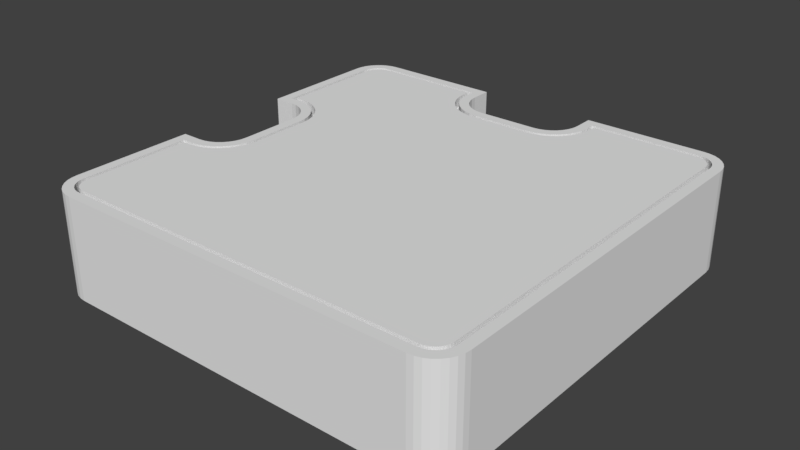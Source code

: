 # Source: Cli-NW.blend  (saved by Blender 2.77.0; exported with 4.5.12 LTS)
import bpy
from mathutils import Matrix  # noqa: F401  (used for matrix-valued properties, if any)

bpy.ops.wm.read_factory_settings(use_empty=True)
scene = bpy.context.scene
scene.name = 'Scene'

# ---- collections
col_collection_1 = bpy.data.collections.new('Collection 1'); scene.collection.children.link(col_collection_1)

# ---- world
world_world = bpy.data.worlds.new('World'); scene.world = world_world
world_world.color = (0.05088, 0.05088, 0.05088)
world_world.use_sun_shadow = False
world_world.sun_shadow_jitter_overblur = 0.0
world_world.cycles.sampling_method = 'MANUAL'

# ---- meshes
me_bcube_cli_nw = bpy.data.meshes.new('bcube-Cli.NW')
me_bcube_cli_nw.from_pydata([(10.5, 9.0, 2.5), (10.47, 9.293, -2.5), (10.47, 9.293, 2.5), (10.5, 9.0, -2.5), (-10.5, -9.0, -2.5), (-10.5, -3.0, 2.5), (-10.5, -3.0, -2.5), (-10.5, -9.0, 2.5), (-10.5, 3.0, -2.5), (-10.5, 9.0, 2.5), (-10.5, 9.0, -2.5), (-10.5, 3.0, 2.5), (9.0, 10.5, -2.5), (3.0, 10.5, 2.5), (9.0, 10.5, 2.5), (3.0, 10.5, -2.5), (-3.0, 10.5, -2.5), (-9.0, 10.5, 2.5), (-3.0, 10.5, 2.5), (-9.0, 10.5, -2.5), (-3.5, 10.0, 2.5), (-3.0, 9.5, 2.5), (-3.348, 8.735, 2.5), (-3.163, 8.389, 2.5), (-3.462, 9.11, 2.5), (-3.5, 9.5, 2.5), (-9.0, 10.0, 2.5), (-9.195, 9.981, 2.5), (-9.293, 10.47, 2.5), (-9.383, 9.924, 2.5), (-9.574, 10.39, 2.5), (-9.556, 9.831, 2.5), (-9.833, 10.25, 2.5), (-9.707, 9.707, 2.5), (-10.06, 10.06, 2.5), (-9.831, 9.556, 2.5), (-10.25, 9.833, 2.5), (-9.924, 9.383, 2.5), (-10.39, 9.574, 2.5), (-9.981, 9.195, 2.5), (10.0, 9.0, 2.5), (10.5, -9.0, 2.5), (9.981, 9.195, 2.5), (10.39, 9.574, 2.5), (10.0, -9.0, 2.5), (9.924, 9.383, 2.5), (10.25, 9.833, 2.5), (10.47, -9.293, 2.5), (9.831, 9.556, 2.5), (10.06, 10.06, 2.5), (9.981, -9.195, 2.5), (10.39, -9.574, 2.5), (9.707, 9.707, 2.5), (9.833, 10.25, 2.5), (9.556, 9.831, 2.5), (9.574, 10.39, 2.5), (9.383, 9.924, 2.5), (9.293, 10.47, 2.5), (9.195, 9.981, 2.5), (9.0, 10.0, 2.5), (3.5, 10.0, 2.5), (3.0, 9.5, 2.5), (3.5, 9.5, 2.5), (3.462, 9.11, 2.5), (2.971, 9.207, 2.5), (3.348, 8.735, 2.5), (2.886, 8.926, 2.5), (3.163, 8.389, 2.5), (2.747, 8.667, 2.5), (2.914, 8.086, 2.5), (2.561, 8.439, 2.5), (2.611, 7.837, 2.5), (2.333, 8.253, 2.5), (2.265, 7.652, 2.5), (2.074, 8.114, 2.5), (1.89, 7.538, 2.5), (1.793, 8.029, 2.5), (1.5, 8.0, 2.5), (1.5, 7.5, 2.5), (-1.5, 8.0, 2.5), (-1.5, 7.5, 2.5), (-1.793, 8.029, 2.5), (-1.89, 7.538, 2.5), (-2.074, 8.114, 2.5), (-2.265, 7.652, 2.5), (-2.333, 8.253, 2.5), (-2.611, 7.837, 2.5), (-2.561, 8.439, 2.5), (-2.914, 8.086, 2.5), (-2.747, 8.667, 2.5), (-2.886, 8.926, 2.5), (-2.971, 9.207, 2.5), (9.924, -9.383, 2.5), (10.25, -9.833, 2.5), (9.831, -9.556, 2.5), (10.06, -10.06, 2.5), (9.707, -9.707, 2.5), (9.833, -10.25, 2.5), (9.556, -9.831, 2.5), (9.574, -10.39, 2.5), (9.383, -9.924, 2.5), (9.293, -10.47, 2.5), (9.195, -9.981, 2.5), (9.0, -10.0, 2.5), (9.0, -10.5, 2.5), (-9.0, -10.0, 2.5), (-9.0, -10.5, 2.5), (-9.195, -9.981, 2.5), (-9.293, -10.47, 2.5), (-9.383, -9.924, 2.5), (-9.574, -10.39, 2.5), (-9.556, -9.831, 2.5), (-9.833, -10.25, 2.5), (-9.707, -9.707, 2.5), (-10.06, -10.06, 2.5), (-9.831, -9.556, 2.5), (-10.25, -9.833, 2.5), (-9.924, -9.383, 2.5), (-10.39, -9.574, 2.5), (-9.981, -9.195, 2.5), (-10.47, -9.293, 2.5), (-10.0, -9.0, 2.5), (-8.0, 1.5, 2.5), (-7.5, 1.5, 2.5), (-7.538, 1.89, 2.5), (-7.5, -1.5, 2.5), (-8.029, 1.793, 2.5), (-7.652, 2.265, 2.5), (-8.0, -1.5, 2.5), (-8.114, 2.074, 2.5), (-7.837, 2.611, 2.5), (-7.538, -1.89, 2.5), (-8.029, -1.793, 2.5), (-8.253, 2.333, 2.5), (-8.086, 2.914, 2.5), (-8.439, 2.561, 2.5), (-8.389, 3.163, 2.5), (-8.667, 2.747, 2.5), (-8.735, 3.348, 2.5), (-8.926, 2.886, 2.5), (-9.11, 3.462, 2.5), (-9.207, 2.971, 2.5), (-9.5, 3.5, 2.5), (-9.5, 3.0, 2.5), (-10.0, 3.5, 2.5), (-10.47, 9.293, 2.5), (-10.0, 9.0, 2.5), (-7.652, -2.265, 2.5), (-8.114, -2.074, 2.5), (-7.837, -2.611, 2.5), (-8.253, -2.333, 2.5), (-8.086, -2.914, 2.5), (-8.439, -2.561, 2.5), (-8.389, -3.163, 2.5), (-8.667, -2.747, 2.5), (-8.735, -3.348, 2.5), (-8.926, -2.886, 2.5), (-9.11, -3.462, 2.5), (-9.207, -2.971, 2.5), (-9.5, -3.0, 2.5), (-9.5, -3.5, 2.5), (-10.0, -3.5, 2.5), (-9.0, 9.8, 2.5), (-3.7, 9.5, 2.5), (-3.7, 9.8, 2.5), (-7.342, 1.929, 2.5), (-7.3, 1.5, 2.5), (-7.467, 2.342, 2.5), (-7.671, 2.722, 2.5), (-7.944, 3.056, 2.5), (-8.278, 3.329, 2.5), (-8.658, 3.533, 2.5), (-9.8, 9.0, 2.5), (-9.156, 9.785, 2.5), (-9.306, 9.739, 2.5), (-9.444, 9.665, 2.5), (-9.071, 3.658, 2.5), (-9.566, 9.566, 2.5), (-9.665, 9.444, 2.5), (-9.739, 9.306, 2.5), (-9.785, 9.156, 2.5), (-9.5, 3.7, 2.5), (-9.8, 3.7, 2.5), (9.0, 9.8, 2.5), (9.8, 9.0, 2.5), (9.785, 9.156, 2.5), (2.722, 7.671, 2.5), (9.8, -9.0, 2.5), (9.739, 9.306, 2.5), (2.342, 7.467, 2.5), (9.665, 9.444, 2.5), (1.929, 7.342, 2.5), (9.566, 9.566, 2.5), (1.5, 7.3, 2.5), (9.444, 9.665, 2.5), (9.0, -9.8, 2.5), (9.785, -9.156, 2.5), (9.306, 9.739, 2.5), (9.739, -9.306, 2.5), (9.665, -9.444, 2.5), (9.156, 9.785, 2.5), (9.566, -9.566, 2.5), (3.533, 8.658, 2.5), (9.444, -9.665, 2.5), (9.306, -9.739, 2.5), (3.7, 9.5, 2.5), (3.7, 9.8, 2.5), (3.658, 9.071, 2.5), (3.329, 8.278, 2.5), (3.056, 7.944, 2.5), (9.156, -9.785, 2.5), (-7.3, -1.5, 2.5), (-1.5, 7.3, 2.5), (-1.929, 7.342, 2.5), (-2.342, 7.467, 2.5), (-2.722, 7.671, 2.5), (-3.056, 7.944, 2.5), (-3.329, 8.278, 2.5), (-3.658, 9.071, 2.5), (-3.533, 8.658, 2.5), (-7.342, -1.929, 2.5), (-7.467, -2.342, 2.5), (-7.671, -2.722, 2.5), (-9.0, -9.8, 2.5), (-7.944, -3.056, 2.5), (-8.278, -3.329, 2.5), (-8.658, -3.533, 2.5), (-9.8, -9.0, 2.5), (-9.071, -3.658, 2.5), (-9.156, -9.785, 2.5), (-9.306, -9.739, 2.5), (-9.5, -3.7, 2.5), (-9.444, -9.665, 2.5), (-9.566, -9.566, 2.5), (-9.665, -9.444, 2.5), (-9.739, -9.306, 2.5), (-9.8, -3.7, 2.5), (-9.785, -9.156, 2.5), (-10.39, 9.574, -2.5), (-10.25, 9.833, -2.5), (10.5, -9.0, -2.5), (10.47, -9.293, -2.5), (10.39, -9.574, -2.5), (-9.0, -10.5, -2.5), (9.0, -10.5, -2.5), (10.06, 10.06, -2.5), (9.833, 10.25, -2.5), (9.574, 10.39, -2.5), (-9.574, 10.39, -2.5), (-9.833, 10.25, -2.5), (-10.47, 9.293, -2.5), (-10.06, 10.06, -2.5), (10.25, -9.833, -2.5), (10.06, -10.06, -2.5), (9.574, -10.39, -2.5), (9.833, -10.25, -2.5), (2.333, 8.253, -2.5), (2.561, 8.439, -2.5), (2.747, 8.667, -2.5), (10.39, 9.574, -2.5), (9.293, -10.47, -2.5), (10.25, 9.833, -2.5), (1.5, 8.0, -2.5), (2.971, 9.207, -2.5), (3.0, 9.5, -2.5), (2.886, 8.926, -2.5), (9.293, 10.47, -2.5), (2.074, 8.114, -2.5), (1.793, 8.029, -2.5), (-8.0, -1.5, -2.5), (-1.5, 8.0, -2.5), (-8.0, 1.5, -2.5), (-1.793, 8.029, -2.5), (-8.029, 1.793, -2.5), (-2.074, 8.114, -2.5), (-8.439, 2.561, -2.5), (-2.561, 8.439, -2.5), (-8.253, 2.333, -2.5), (-2.333, 8.253, -2.5), (-8.114, 2.074, -2.5), (-8.029, -1.793, -2.5), (-8.114, -2.074, -2.5), (-8.253, -2.333, -2.5), (-8.439, -2.561, -2.5), (-8.667, -2.747, -2.5), (-8.926, -2.886, -2.5), (-9.293, -10.47, -2.5), (-9.207, -2.971, -2.5), (-9.574, -10.39, -2.5), (-9.833, -10.25, -2.5), (-10.06, -10.06, -2.5), (-10.25, -9.833, -2.5), (-10.39, -9.574, -2.5), (-10.47, -9.293, -2.5), (-9.5, -3.0, -2.5), (-2.747, 8.667, -2.5), (-8.667, 2.747, -2.5), (-2.886, 8.926, -2.5), (-2.971, 9.207, -2.5), (-3.0, 9.5, -2.5), (-8.926, 2.886, -2.5), (-9.207, 2.971, -2.5), (-9.5, 3.0, -2.5), (-9.293, 10.47, -2.5), (10.0, 9.0, 2.0), (9.981, 9.195, 2.0), (-10.0, -3.5, 2.0), (-10.0, -9.0, 2.0), (-10.0, 9.0, 2.0), (-10.0, 3.5, 2.0), (3.5, 10.0, 2.0), (9.0, 10.0, 2.0), (-9.0, 10.0, 2.0), (-3.5, 10.0, 2.0), (-9.831, 9.556, 2.0), (-9.924, 9.383, 2.0), (10.0, -9.0, 2.0), (9.924, -9.383, 2.0), (9.981, -9.195, 2.0), (9.0, -10.0, 2.0), (-9.0, -10.0, 2.0), (9.831, 9.556, 2.0), (9.707, 9.707, 2.0), (9.556, 9.831, 2.0), (-9.556, 9.831, 2.0), (-9.383, 9.924, 2.0), (-9.981, 9.195, 2.0), (-9.707, 9.707, 2.0), (9.707, -9.707, 2.0), (9.831, -9.556, 2.0), (9.556, -9.831, 2.0), (9.383, -9.924, 2.0), (-3.7, 9.8, 2.0), (-3.5, 9.5, 2.0), (-3.658, 9.071, 2.0), (-3.533, 8.658, 2.0), (-3.7, 9.5, 2.0), (-9.0, 9.8, 2.0), (-9.156, 9.785, 2.0), (-9.195, 9.981, 2.0), (-9.306, 9.739, 2.0), (-9.444, 9.665, 2.0), (-9.566, 9.566, 2.0), (-9.665, 9.444, 2.0), (-9.739, 9.306, 2.0), (-9.785, 9.156, 2.0), (9.8, 9.0, 2.0), (9.785, 9.156, 2.0), (9.924, 9.383, 2.0), (9.8, -9.0, 2.0), (9.739, 9.306, 2.0), (9.785, -9.156, 2.0), (9.665, 9.444, 2.0), (9.566, 9.566, 2.0), (9.444, 9.665, 2.0), (9.383, 9.924, 2.0), (9.306, 9.739, 2.0), (9.195, 9.981, 2.0), (9.156, 9.785, 2.0), (9.0, 9.8, 2.0), (3.7, 9.8, 2.0), (3.5, 9.5, 2.0), (3.7, 9.5, 2.0), (3.658, 9.071, 2.0), (3.462, 9.11, 2.0), (3.533, 8.658, 2.0), (3.348, 8.735, 2.0), (3.329, 8.278, 2.0), (3.163, 8.389, 2.0), (3.056, 7.944, 2.0), (2.914, 8.086, 2.0), (2.722, 7.671, 2.0), (2.611, 7.837, 2.0), (2.342, 7.467, 2.0), (2.265, 7.652, 2.0), (1.929, 7.342, 2.0), (1.89, 7.538, 2.0), (1.5, 7.5, 2.0), (1.5, 7.3, 2.0), (-1.5, 7.5, 2.0), (-1.5, 7.3, 2.0), (-1.89, 7.538, 2.0), (-1.929, 7.342, 2.0), (-2.265, 7.652, 2.0), (-2.342, 7.467, 2.0), (-2.611, 7.837, 2.0), (-2.722, 7.671, 2.0), (-2.914, 8.086, 2.0), (-3.056, 7.944, 2.0), (-3.163, 8.389, 2.0), (-3.329, 8.278, 2.0), (-3.348, 8.735, 2.0), (-3.462, 9.11, 2.0), (9.739, -9.306, 2.0), (9.665, -9.444, 2.0), (9.566, -9.566, 2.0), (9.444, -9.665, 2.0), (9.306, -9.739, 2.0), (9.195, -9.981, 2.0), (9.156, -9.785, 2.0), (9.0, -9.8, 2.0), (-9.0, -9.8, 2.0), (-9.156, -9.785, 2.0), (-9.195, -9.981, 2.0), (-9.306, -9.739, 2.0), (-9.383, -9.924, 2.0), (-9.444, -9.665, 2.0), (-9.556, -9.831, 2.0), (-9.566, -9.566, 2.0), (-9.707, -9.707, 2.0), (-9.665, -9.444, 2.0), (-9.831, -9.556, 2.0), (-9.739, -9.306, 2.0), (-9.924, -9.383, 2.0), (-9.785, -9.156, 2.0), (-9.981, -9.195, 2.0), (-9.8, -9.0, 2.0), (-7.5, 1.5, 2.0), (-7.3, 1.5, 2.0), (-7.342, 1.929, 2.0), (-7.3, -1.5, 2.0), (-7.538, 1.89, 2.0), (-7.467, 2.342, 2.0), (-7.5, -1.5, 2.0), (-7.342, -1.929, 2.0), (-7.652, 2.265, 2.0), (-7.671, 2.722, 2.0), (-7.837, 2.611, 2.0), (-7.944, 3.056, 2.0), (-8.086, 2.914, 2.0), (-8.278, 3.329, 2.0), (-8.389, 3.163, 2.0), (-8.658, 3.533, 2.0), (-8.735, 3.348, 2.0), (-9.071, 3.658, 2.0), (-9.11, 3.462, 2.0), (-9.5, 3.7, 2.0), (-9.5, 3.5, 2.0), (-9.8, 3.7, 2.0), (-9.8, 9.0, 2.0), (-7.538, -1.89, 2.0), (-7.467, -2.342, 2.0), (-7.652, -2.265, 2.0), (-7.671, -2.722, 2.0), (-7.837, -2.611, 2.0), (-7.944, -3.056, 2.0), (-8.086, -2.914, 2.0), (-8.278, -3.329, 2.0), (-8.389, -3.163, 2.0), (-8.658, -3.533, 2.0), (-8.735, -3.348, 2.0), (-9.071, -3.658, 2.0), (-9.11, -3.462, 2.0), (-9.5, -3.5, 2.0), (-9.5, -3.7, 2.0), (-9.8, -3.7, 2.0)], [], [(0, 1, 2), (1, 0, 3), (4, 5, 6), (5, 4, 7), (8, 9, 10), (9, 8, 11), (12, 13, 14), (13, 12, 15), (16, 17, 18), (17, 16, 19), (20, 21, 18), (21, 22, 23), (21, 24, 22), (21, 20, 25), (17, 20, 18), (17, 26, 20), (17, 27, 26), (28, 27, 17), (28, 29, 27), (30, 29, 28), (29, 30, 31), (32, 31, 30), (31, 32, 33), (34, 33, 32), (33, 34, 35), (36, 35, 34), (37, 38, 39), (38, 37, 36), (35, 36, 37), (40, 0, 2), (0, 40, 41), (42, 2, 43), (44, 41, 40), (45, 43, 46), (41, 44, 47), (48, 46, 49), (50, 47, 44), (47, 50, 51), (2, 42, 40), (43, 45, 42), (52, 49, 53), (46, 48, 45), (49, 52, 48), (54, 53, 55), (53, 54, 52), (55, 56, 54), (57, 56, 55), (57, 58, 56), (14, 58, 57), (14, 59, 58), (14, 60, 59), (61, 62, 60), (62, 61, 63), (64, 63, 61), (13, 60, 14), (61, 60, 13), (63, 64, 65), (66, 65, 64), (65, 66, 67), (68, 67, 66), (67, 68, 69), (70, 69, 68), (69, 70, 71), (72, 71, 70), (72, 73, 71), (74, 73, 72), (74, 75, 73), (76, 75, 74), (77, 75, 76), (77, 78, 75), (79, 78, 77), (79, 80, 78), (81, 80, 79), (81, 82, 80), (83, 82, 81), (83, 84, 82), (85, 84, 83), (86, 85, 87), (85, 86, 84), (88, 87, 89), (23, 89, 90), (87, 88, 86), (23, 90, 91), (23, 91, 21), (89, 23, 88), (92, 51, 50), (51, 92, 93), (94, 93, 92), (93, 94, 95), (96, 95, 94), (95, 96, 97), (98, 97, 96), (97, 98, 99), (100, 99, 98), (100, 101, 99), (102, 101, 100), (103, 101, 102), (103, 104, 101), (105, 104, 103), (105, 106, 104), (107, 106, 105), (107, 108, 106), (109, 108, 107), (110, 109, 111), (109, 110, 108), (112, 111, 113), (114, 113, 115), (111, 112, 110), (116, 115, 117), (118, 117, 119), (113, 114, 112), (120, 119, 121), (21, 25, 24), (122, 123, 124), (123, 122, 125), (126, 124, 127), (128, 125, 122), (129, 127, 130), (125, 128, 131), (132, 131, 128), (124, 126, 122), (133, 130, 134), (127, 129, 126), (130, 133, 129), (135, 134, 136), (134, 135, 133), (136, 137, 135), (138, 137, 136), (138, 139, 137), (140, 139, 138), (140, 141, 139), (142, 141, 140), (142, 143, 141), (144, 143, 142), (145, 39, 38), (39, 145, 146), (146, 145, 9), (146, 9, 144), (144, 11, 143), (11, 144, 9), (131, 132, 147), (148, 147, 132), (147, 148, 149), (150, 149, 148), (149, 150, 151), (152, 151, 150), (151, 152, 153), (154, 153, 152), (154, 155, 153), (156, 155, 154), (156, 157, 155), (158, 157, 156), (159, 157, 158), (159, 160, 157), (159, 161, 160), (7, 121, 161), (120, 121, 7), (115, 116, 114), (117, 118, 116), (5, 161, 159), (7, 161, 5), (119, 120, 118), (162, 163, 164), (163, 165, 166), (163, 167, 165), (163, 168, 167), (163, 169, 168), (163, 170, 169), (163, 162, 170), (170, 162, 171), (172, 171, 162), (172, 162, 173), (172, 173, 174), (172, 174, 175), (171, 172, 176), (172, 175, 177), (172, 177, 178), (172, 178, 179), (172, 179, 180), (176, 172, 181), (181, 172, 182), (183, 184, 185), (184, 186, 187), (183, 185, 188), (189, 187, 186), (183, 188, 190), (191, 187, 189), (183, 190, 192), (193, 187, 191), (183, 192, 194), (187, 195, 196), (183, 194, 197), (198, 195, 199), (183, 197, 200), (199, 195, 201), (202, 184, 183), (203, 195, 204), (205, 183, 206), (207, 183, 205), (202, 183, 207), (184, 202, 208), (184, 208, 209), (184, 209, 186), (204, 195, 210), (201, 195, 203), (196, 195, 198), (187, 193, 195), (211, 193, 212), (166, 212, 213), (166, 213, 214), (166, 214, 215), (166, 215, 216), (166, 216, 217), (166, 218, 163), (166, 219, 218), (166, 217, 219), (212, 166, 211), (193, 211, 195), (220, 195, 211), (221, 195, 220), (222, 195, 221), (223, 222, 224), (223, 224, 225), (223, 225, 226), (222, 223, 195), (227, 226, 228), (226, 227, 223), (223, 227, 229), (229, 227, 230), (227, 228, 231), (230, 227, 232), (232, 227, 233), (233, 227, 234), (234, 227, 235), (227, 231, 236), (235, 227, 237), (238, 36, 239), (36, 238, 38), (41, 3, 0), (3, 41, 240), (51, 241, 47), (241, 51, 242), (243, 104, 106), (104, 243, 244), (245, 53, 49), (53, 245, 246), (246, 55, 53), (55, 246, 247), (248, 32, 30), (32, 248, 249), (250, 38, 238), (38, 250, 145), (239, 34, 251), (34, 239, 36), (10, 145, 250), (145, 10, 9), (95, 252, 93), (252, 95, 253), (93, 242, 51), (242, 93, 252), (254, 97, 99), (97, 254, 255), (244, 240, 241), (240, 256, 3), (244, 241, 242), (257, 3, 256), (244, 242, 252), (258, 3, 257), (244, 252, 253), (12, 3, 258), (244, 253, 255), (3, 12, 1), (244, 255, 254), (1, 12, 259), (244, 254, 260), (261, 12, 245), (262, 240, 244), (245, 12, 246), (246, 12, 247), (12, 263, 264), (12, 265, 263), (12, 258, 265), (259, 12, 261), (247, 12, 266), (240, 267, 256), (240, 268, 267), (240, 262, 268), (269, 262, 244), (262, 269, 270), (271, 270, 269), (270, 271, 272), (273, 272, 271), (272, 273, 274), (275, 276, 277), (278, 277, 276), (277, 278, 279), (274, 279, 278), (279, 274, 273), (244, 280, 269), (244, 281, 280), (244, 282, 281), (243, 282, 244), (282, 243, 283), (283, 243, 284), (284, 243, 285), (4, 285, 243), (4, 243, 286), (285, 4, 287), (4, 286, 288), (4, 288, 289), (4, 289, 290), (4, 290, 291), (4, 291, 292), (4, 292, 293), (287, 4, 294), (294, 4, 6), (12, 264, 15), (276, 275, 295), (296, 295, 275), (295, 296, 297), (19, 297, 296), (297, 19, 298), (298, 19, 299), (19, 296, 300), (299, 19, 16), (10, 300, 301), (300, 10, 19), (10, 301, 302), (19, 10, 303), (303, 10, 248), (248, 10, 249), (249, 10, 251), (251, 10, 239), (239, 10, 238), (10, 302, 8), (238, 10, 250), (43, 261, 46), (261, 43, 259), (46, 245, 49), (245, 46, 261), (247, 57, 55), (57, 247, 266), (266, 14, 57), (14, 266, 12), (249, 34, 32), (34, 249, 251), (19, 28, 17), (28, 19, 303), (303, 30, 28), (30, 303, 248), (47, 240, 41), (240, 47, 241), (244, 101, 104), (101, 244, 260), (291, 118, 292), (118, 291, 116), (293, 7, 4), (7, 293, 120), (288, 108, 110), (108, 288, 286), (290, 112, 114), (112, 290, 289), (2, 259, 43), (259, 2, 1), (255, 95, 97), (95, 255, 253), (260, 99, 101), (99, 260, 254), (290, 116, 291), (116, 290, 114), (292, 120, 293), (120, 292, 118), (289, 110, 112), (110, 289, 288), (286, 106, 108), (106, 286, 243), (91, 299, 21), (299, 91, 298), (268, 77, 76), (77, 268, 262), (258, 66, 265), (66, 258, 68), (21, 16, 18), (16, 21, 299), (263, 61, 264), (61, 263, 64), (256, 74, 72), (74, 256, 267), (257, 68, 258), (68, 257, 70), (267, 76, 74), (76, 267, 268), (270, 81, 79), (81, 270, 272), (278, 87, 85), (87, 278, 276), (264, 13, 15), (13, 264, 61), (265, 64, 263), (64, 265, 66), (257, 72, 70), (72, 257, 256), (262, 79, 77), (79, 262, 270), (87, 295, 89), (295, 87, 276), (90, 298, 91), (298, 90, 297), (274, 85, 83), (85, 274, 278), (272, 83, 81), (83, 272, 274), (89, 297, 90), (297, 89, 295), (271, 126, 273), (126, 271, 122), (302, 141, 143), (141, 302, 301), (282, 148, 281), (148, 282, 150), (277, 135, 275), (135, 277, 133), (296, 135, 137), (135, 296, 275), (8, 143, 11), (143, 8, 302), (280, 128, 269), (128, 280, 132), (283, 154, 152), (154, 283, 284), (283, 150, 282), (150, 283, 152), (284, 156, 154), (156, 284, 285), (273, 129, 279), (129, 273, 126), (279, 133, 277), (133, 279, 129), (300, 137, 139), (137, 300, 296), (301, 139, 141), (139, 301, 300), (269, 122, 271), (122, 269, 128), (281, 132, 280), (132, 281, 148), (287, 159, 158), (159, 287, 294), (294, 5, 159), (5, 294, 6), (285, 158, 156), (158, 285, 287), (304, 42, 305), (42, 304, 40), (121, 306, 161), (306, 121, 307), (144, 308, 146), (308, 144, 309), (310, 59, 60), (59, 310, 311), (312, 20, 26), (20, 312, 313), (37, 314, 35), (314, 37, 315), (316, 40, 304), (40, 316, 44), (317, 50, 318), (50, 317, 92), (319, 105, 103), (105, 319, 320), (321, 52, 322), (52, 321, 48), (323, 52, 54), (52, 323, 322), (324, 29, 31), (29, 324, 325), (39, 315, 37), (315, 39, 326), (35, 327, 33), (327, 35, 314), (146, 326, 39), (326, 146, 308), (328, 94, 329), (94, 328, 96), (329, 92, 317), (92, 329, 94), (330, 100, 98), (100, 330, 331), (332, 333, 313), (333, 334, 335), (333, 332, 336), (312, 332, 313), (312, 337, 332), (312, 338, 337), (339, 338, 312), (339, 340, 338), (325, 340, 339), (325, 341, 340), (324, 341, 325), (324, 342, 341), (327, 342, 324), (342, 327, 343), (314, 343, 327), (343, 314, 344), (326, 345, 315), (344, 315, 345), (315, 344, 314), (346, 304, 305), (304, 346, 316), (347, 305, 348), (349, 316, 346), (350, 348, 321), (316, 349, 318), (351, 318, 349), (305, 347, 346), (348, 350, 347), (352, 321, 322), (321, 352, 350), (322, 353, 352), (323, 353, 322), (323, 354, 353), (355, 354, 323), (355, 356, 354), (357, 356, 355), (357, 358, 356), (311, 358, 357), (311, 359, 358), (311, 360, 359), (361, 362, 360), (362, 361, 363), (310, 360, 311), (361, 360, 310), (363, 361, 364), (363, 364, 365), (366, 365, 364), (366, 367, 365), (368, 367, 366), (368, 369, 367), (370, 369, 368), (370, 371, 369), (372, 371, 370), (372, 373, 371), (374, 373, 372), (374, 375, 373), (376, 375, 374), (377, 375, 376), (377, 378, 375), (379, 378, 377), (379, 380, 378), (381, 380, 379), (381, 382, 380), (383, 382, 381), (383, 384, 382), (385, 384, 383), (385, 386, 384), (387, 386, 385), (387, 388, 386), (389, 388, 387), (389, 390, 388), (391, 390, 389), (335, 391, 392), (391, 335, 390), (335, 392, 333), (318, 351, 317), (393, 317, 351), (317, 393, 329), (394, 329, 393), (329, 394, 328), (395, 328, 394), (395, 330, 328), (396, 330, 395), (396, 331, 330), (397, 331, 396), (397, 398, 331), (399, 398, 397), (400, 398, 399), (400, 319, 398), (401, 319, 400), (401, 320, 319), (402, 320, 401), (402, 403, 320), (404, 403, 402), (404, 405, 403), (406, 405, 404), (406, 407, 405), (408, 407, 406), (409, 408, 410), (408, 409, 407), (411, 410, 412), (413, 412, 414), (410, 411, 409), (415, 414, 416), (333, 336, 334), (417, 418, 419), (418, 417, 420), (421, 419, 422), (423, 420, 417), (420, 423, 424), (419, 421, 417), (422, 425, 421), (426, 425, 422), (426, 427, 425), (428, 427, 426), (428, 429, 427), (430, 429, 428), (430, 431, 429), (432, 431, 430), (432, 433, 431), (434, 433, 432), (434, 435, 433), (436, 435, 434), (436, 437, 435), (438, 437, 436), (345, 326, 439), (439, 326, 308), (439, 308, 438), (438, 309, 437), (309, 438, 308), (440, 424, 423), (424, 440, 441), (442, 441, 440), (442, 443, 441), (444, 443, 442), (444, 445, 443), (446, 445, 444), (446, 447, 445), (448, 447, 446), (448, 449, 447), (450, 449, 448), (450, 451, 449), (452, 451, 450), (453, 451, 452), (453, 454, 451), (453, 455, 454), (307, 416, 455), (415, 416, 307), (412, 413, 411), (306, 455, 453), (307, 455, 306), (414, 415, 413), (348, 48, 321), (48, 348, 45), (357, 56, 58), (56, 357, 355), (355, 54, 56), (54, 355, 323), (311, 58, 59), (58, 311, 357), (327, 31, 33), (31, 327, 324), (339, 26, 27), (26, 339, 312), (325, 27, 29), (27, 325, 339), (318, 44, 316), (44, 318, 50), (398, 103, 102), (103, 398, 319), (115, 413, 117), (413, 115, 411), (119, 307, 121), (307, 119, 415), (403, 109, 107), (109, 403, 405), (407, 113, 111), (113, 407, 409), (305, 45, 348), (45, 305, 42), (328, 98, 96), (98, 328, 330), (331, 102, 100), (102, 331, 398), (113, 411, 115), (411, 113, 409), (117, 415, 119), (415, 117, 413), (405, 111, 109), (111, 405, 407), (320, 107, 105), (107, 320, 403), (392, 25, 333), (25, 392, 24), (377, 75, 78), (75, 377, 376), (67, 366, 65), (366, 67, 368), (333, 20, 313), (20, 333, 25), (63, 361, 62), (361, 63, 364), (374, 71, 73), (71, 374, 372), (69, 368, 67), (368, 69, 370), (376, 73, 75), (73, 376, 374), (381, 80, 82), (80, 381, 379), (387, 86, 88), (86, 387, 385), (62, 310, 60), (310, 62, 361), (65, 364, 63), (364, 65, 366), (372, 69, 71), (69, 372, 370), (379, 78, 80), (78, 379, 377), (387, 23, 389), (23, 387, 88), (391, 24, 392), (24, 391, 22), (385, 84, 86), (84, 385, 383), (383, 82, 84), (82, 383, 381), (389, 22, 391), (22, 389, 23), (123, 421, 124), (421, 123, 417), (435, 142, 140), (142, 435, 437), (453, 157, 160), (157, 453, 452), (149, 442, 147), (442, 149, 444), (130, 429, 134), (429, 130, 427), (429, 136, 134), (136, 429, 431), (437, 144, 142), (144, 437, 309), (131, 423, 125), (423, 131, 440), (448, 151, 153), (151, 448, 446), (151, 444, 149), (444, 151, 446), (452, 155, 157), (155, 452, 450), (124, 425, 127), (425, 124, 421), (127, 427, 130), (427, 127, 425), (431, 138, 136), (138, 431, 433), (433, 140, 138), (140, 433, 435), (125, 417, 123), (417, 125, 423), (147, 440, 131), (440, 147, 442), (306, 160, 161), (160, 306, 453), (450, 153, 155), (153, 450, 448), (184, 347, 185), (347, 184, 346), (416, 236, 455), (236, 416, 227), (438, 172, 439), (172, 438, 182), (332, 162, 164), (162, 332, 337), (359, 206, 183), (206, 359, 360), (344, 178, 343), (178, 344, 179), (187, 346, 184), (346, 187, 349), (198, 351, 196), (351, 198, 393), (401, 195, 223), (195, 401, 400), (190, 353, 192), (353, 190, 352), (185, 350, 188), (350, 185, 347), (353, 194, 192), (194, 353, 354), (340, 175, 174), (175, 340, 341), (345, 179, 344), (179, 345, 180), (343, 177, 342), (177, 343, 178), (439, 180, 345), (180, 439, 172), (201, 394, 199), (394, 201, 395), (199, 393, 198), (393, 199, 394), (397, 203, 204), (203, 397, 396), (188, 352, 190), (352, 188, 350), (356, 200, 197), (200, 356, 358), (354, 197, 194), (197, 354, 356), (358, 183, 200), (183, 358, 359), (341, 177, 175), (177, 341, 342), (337, 173, 162), (173, 337, 338), (338, 174, 173), (174, 338, 340), (196, 349, 187), (349, 196, 351), (400, 210, 195), (210, 400, 399), (410, 235, 412), (235, 410, 234), (414, 227, 416), (227, 414, 237), (404, 229, 230), (229, 404, 402), (408, 232, 233), (232, 408, 406), (402, 223, 229), (223, 402, 401), (396, 201, 203), (201, 396, 395), (399, 204, 210), (204, 399, 397), (408, 234, 410), (234, 408, 233), (412, 237, 414), (237, 412, 235), (406, 230, 232), (230, 406, 404), (218, 336, 163), (336, 218, 334), (375, 193, 191), (193, 375, 378), (163, 332, 164), (332, 163, 336), (363, 205, 362), (205, 363, 207), (371, 189, 186), (189, 371, 373), (369, 186, 209), (186, 369, 371), (373, 191, 189), (191, 373, 375), (380, 213, 212), (213, 380, 382), (219, 334, 218), (334, 219, 335), (382, 214, 213), (214, 382, 384), (362, 206, 360), (206, 362, 205), (369, 208, 367), (208, 369, 209), (365, 207, 363), (207, 365, 202), (378, 212, 193), (212, 378, 380), (217, 335, 219), (335, 217, 390), (386, 216, 215), (216, 386, 388), (367, 202, 365), (202, 367, 208), (216, 390, 217), (390, 216, 388), (384, 215, 214), (215, 384, 386), (418, 165, 419), (165, 418, 166), (436, 176, 181), (176, 436, 434), (443, 221, 441), (221, 443, 222), (426, 169, 428), (169, 426, 168), (419, 167, 422), (167, 419, 165), (430, 169, 170), (169, 430, 428), (434, 171, 176), (171, 434, 432), (438, 181, 182), (181, 438, 436), (424, 211, 420), (211, 424, 220), (445, 225, 224), (225, 445, 447), (445, 222, 443), (222, 445, 224), (447, 226, 225), (226, 447, 449), (422, 168, 426), (168, 422, 167), (432, 170, 171), (170, 432, 430), (420, 166, 418), (166, 420, 211), (441, 220, 424), (220, 441, 221), (451, 231, 228), (231, 451, 454), (454, 236, 231), (236, 454, 455), (449, 228, 226), (228, 449, 451)])
_uv = me_bcube_cli_nw.uv_layers.new(name='UVMap')
_uv.uv.foreach_set('vector', [0.7321, 0.06481, 0.6371, 0.05974, 0.7321, 0.05974, 0.6371, 0.05974, 0.7321, 0.06481, 0.6371, 0.06481, 0.7321, 0.06452, 0.8271, 0.1679, 0.7321, 0.1679, 0.8271, 0.1679, 0.7321, 0.06452, 0.8271, 0.06452, 0.9221, 0.1674, 0.8271, 0.06397, 0.9221, 0.06397, 0.8271, 0.06397, 0.9221, 0.1674, 0.8271, 0.1674, 0.9221, 0.1847, 0.8271, 0.2876, 0.8271, 0.1847, 0.8271, 0.2876, 0.9221, 0.1847, 0.9221, 0.2876, 0.8271, 0.1679, 0.7321, 0.2708, 0.7321, 0.1679, 0.7321, 0.2708, 0.8271, 0.1679, 0.8271, 0.2708, 0.1711, 0.9745, 0.1832, 0.9624, 0.1832, 0.9866, 0.1832, 0.9624, 0.1748, 0.9438, 0.1793, 0.9355, 0.1832, 0.9624, 0.1721, 0.9529, 0.1748, 0.9438, 0.1832, 0.9624, 0.1711, 0.9745, 0.1711, 0.9624, 0.03793, 0.9866, 0.1711, 0.9745, 0.1832, 0.9866, 0.03793, 0.9866, 0.03793, 0.9745, 0.1711, 0.9745, 0.03793, 0.9866, 0.03321, 0.974, 0.03793, 0.9745, 0.03085, 0.9859, 0.03321, 0.974, 0.03793, 0.9866, 0.03085, 0.9859, 0.02867, 0.9726, 0.03321, 0.974, 0.02403, 0.9838, 0.02867, 0.9726, 0.03085, 0.9859, 0.02867, 0.9726, 0.02403, 0.9838, 0.02448, 0.9704, 0.01775, 0.9805, 0.02448, 0.9704, 0.02403, 0.9838, 0.02448, 0.9704, 0.01775, 0.9805, 0.02081, 0.9674, 0.01225, 0.9759, 0.02081, 0.9674, 0.01775, 0.9805, 0.02081, 0.9674, 0.01225, 0.9759, 0.0178, 0.9637, 0.00773, 0.9704, 0.0178, 0.9637, 0.01225, 0.9759, 0.01556, 0.9595, 0.004373, 0.9642, 0.01418, 0.955, 0.004373, 0.9642, 0.01556, 0.9595, 0.00773, 0.9704, 0.0178, 0.9637, 0.00773, 0.9704, 0.01556, 0.9595, 0.4981, 0.9503, 0.5102, 0.9503, 0.5095, 0.9573, 0.5102, 0.9503, 0.4981, 0.9503, 0.5102, 0.5143, 0.4976, 0.955, 0.5095, 0.9573, 0.5074, 0.9642, 0.4981, 0.5143, 0.5102, 0.5143, 0.4981, 0.9503, 0.4962, 0.9595, 0.5074, 0.9642, 0.5041, 0.9704, 0.5102, 0.5143, 0.4981, 0.5143, 0.5095, 0.5073, 0.494, 0.9637, 0.5041, 0.9704, 0.4995, 0.9759, 0.4976, 0.5096, 0.5095, 0.5073, 0.4981, 0.5143, 0.5095, 0.5073, 0.4976, 0.5096, 0.5074, 0.5004, 0.5095, 0.9573, 0.4976, 0.955, 0.4981, 0.9503, 0.5074, 0.9642, 0.4962, 0.9595, 0.4976, 0.955, 0.491, 0.9674, 0.4995, 0.9759, 0.494, 0.9805, 0.5041, 0.9704, 0.494, 0.9637, 0.4962, 0.9595, 0.4995, 0.9759, 0.491, 0.9674, 0.494, 0.9637, 0.4873, 0.9704, 0.494, 0.9805, 0.4877, 0.9838, 0.494, 0.9805, 0.4873, 0.9704, 0.491, 0.9674, 0.4877, 0.9838, 0.4831, 0.9726, 0.4873, 0.9704, 0.4809, 0.9859, 0.4831, 0.9726, 0.4877, 0.9838, 0.4809, 0.9859, 0.4786, 0.974, 0.4831, 0.9726, 0.4738, 0.9866, 0.4786, 0.974, 0.4809, 0.9859, 0.4738, 0.9866, 0.4738, 0.9745, 0.4786, 0.974, 0.4738, 0.9866, 0.3407, 0.9745, 0.4738, 0.9745, 0.3285, 0.9624, 0.3407, 0.9624, 0.3407, 0.9745, 0.3407, 0.9624, 0.3285, 0.9624, 0.3397, 0.9529, 0.3278, 0.9553, 0.3397, 0.9529, 0.3285, 0.9624, 0.3285, 0.9866, 0.3407, 0.9745, 0.4738, 0.9866, 0.3285, 0.9624, 0.3407, 0.9745, 0.3285, 0.9866, 0.3397, 0.9529, 0.3278, 0.9553, 0.337, 0.9438, 0.3258, 0.9485, 0.337, 0.9438, 0.3278, 0.9553, 0.337, 0.9438, 0.3258, 0.9485, 0.3325, 0.9355, 0.3224, 0.9422, 0.3325, 0.9355, 0.3258, 0.9485, 0.3325, 0.9355, 0.3224, 0.9422, 0.3265, 0.9281, 0.3179, 0.9367, 0.3265, 0.9281, 0.3224, 0.9422, 0.3265, 0.9281, 0.3179, 0.9367, 0.3191, 0.9221, 0.3124, 0.9322, 0.3191, 0.9221, 0.3179, 0.9367, 0.3124, 0.9322, 0.3108, 0.9176, 0.3191, 0.9221, 0.3061, 0.9288, 0.3108, 0.9176, 0.3124, 0.9322, 0.3061, 0.9288, 0.3017, 0.9149, 0.3108, 0.9176, 0.2993, 0.9267, 0.3017, 0.9149, 0.3061, 0.9288, 0.2922, 0.926, 0.3017, 0.9149, 0.2993, 0.9267, 0.2922, 0.926, 0.2922, 0.9139, 0.3017, 0.9149, 0.2196, 0.926, 0.2922, 0.9139, 0.2922, 0.926, 0.2196, 0.926, 0.2196, 0.9139, 0.2922, 0.9139, 0.2125, 0.9267, 0.2196, 0.9139, 0.2196, 0.926, 0.2125, 0.9267, 0.2101, 0.9149, 0.2196, 0.9139, 0.2057, 0.9288, 0.2101, 0.9149, 0.2125, 0.9267, 0.2057, 0.9288, 0.201, 0.9176, 0.2101, 0.9149, 0.1994, 0.9322, 0.201, 0.9176, 0.2057, 0.9288, 0.1927, 0.9221, 0.1994, 0.9322, 0.1939, 0.9367, 0.1994, 0.9322, 0.1927, 0.9221, 0.201, 0.9176, 0.1853, 0.9281, 0.1939, 0.9367, 0.1894, 0.9422, 0.1793, 0.9355, 0.1894, 0.9422, 0.186, 0.9485, 0.1939, 0.9367, 0.1853, 0.9281, 0.1927, 0.9221, 0.1793, 0.9355, 0.186, 0.9485, 0.1839, 0.9553, 0.1793, 0.9355, 0.1839, 0.9553, 0.1832, 0.9624, 0.1894, 0.9422, 0.1793, 0.9355, 0.1853, 0.9281, 0.4962, 0.5051, 0.5074, 0.5004, 0.4976, 0.5096, 0.5074, 0.5004, 0.4962, 0.5051, 0.5041, 0.4942, 0.494, 0.5009, 0.5041, 0.4942, 0.4962, 0.5051, 0.5041, 0.4942, 0.494, 0.5009, 0.4995, 0.4887, 0.491, 0.4972, 0.4995, 0.4887, 0.494, 0.5009, 0.4995, 0.4887, 0.491, 0.4972, 0.494, 0.4841, 0.4873, 0.4942, 0.494, 0.4841, 0.491, 0.4972, 0.494, 0.4841, 0.4873, 0.4942, 0.4877, 0.4808, 0.4831, 0.492, 0.4877, 0.4808, 0.4873, 0.4942, 0.4831, 0.492, 0.4809, 0.4787, 0.4877, 0.4808, 0.4786, 0.4906, 0.4809, 0.4787, 0.4831, 0.492, 0.4738, 0.4901, 0.4809, 0.4787, 0.4786, 0.4906, 0.4738, 0.4901, 0.4738, 0.478, 0.4809, 0.4787, 0.03793, 0.4901, 0.4738, 0.478, 0.4738, 0.4901, 0.03793, 0.4901, 0.03793, 0.478, 0.4738, 0.478, 0.03321, 0.4906, 0.03793, 0.478, 0.03793, 0.4901, 0.03321, 0.4906, 0.03085, 0.4787, 0.03793, 0.478, 0.02867, 0.492, 0.03085, 0.4787, 0.03321, 0.4906, 0.02403, 0.4808, 0.02867, 0.492, 0.02448, 0.4942, 0.02867, 0.492, 0.02403, 0.4808, 0.03085, 0.4787, 0.01775, 0.4841, 0.02448, 0.4942, 0.02081, 0.4972, 0.01225, 0.4887, 0.02081, 0.4972, 0.0178, 0.5009, 0.02448, 0.4942, 0.01775, 0.4841, 0.02403, 0.4808, 0.00773, 0.4942, 0.0178, 0.5009, 0.01556, 0.5051, 0.004373, 0.5004, 0.01556, 0.5051, 0.01418, 0.5096, 0.02081, 0.4972, 0.01225, 0.4887, 0.01775, 0.4841, 0.002305, 0.5073, 0.01418, 0.5096, 0.01372, 0.5143, 0.1832, 0.9624, 0.1711, 0.9624, 0.1721, 0.9529, 0.06215, 0.7686, 0.07426, 0.7686, 0.07333, 0.7781, 0.07426, 0.7686, 0.06215, 0.7686, 0.07426, 0.696, 0.06145, 0.7757, 0.07333, 0.7781, 0.07057, 0.7872, 0.06215, 0.696, 0.07426, 0.696, 0.06215, 0.7686, 0.05939, 0.7825, 0.07057, 0.7872, 0.0661, 0.7955, 0.07426, 0.696, 0.06215, 0.696, 0.07333, 0.6865, 0.06145, 0.6889, 0.07333, 0.6865, 0.06215, 0.696, 0.07333, 0.7781, 0.06145, 0.7757, 0.06215, 0.7686, 0.05603, 0.7888, 0.0661, 0.7955, 0.06007, 0.8029, 0.07057, 0.7872, 0.05939, 0.7825, 0.06145, 0.7757, 0.0661, 0.7955, 0.05603, 0.7888, 0.05939, 0.7825, 0.05151, 0.7943, 0.06007, 0.8029, 0.05273, 0.8089, 0.06007, 0.8029, 0.05151, 0.7943, 0.05603, 0.7888, 0.05273, 0.8089, 0.04601, 0.7988, 0.05151, 0.7943, 0.04436, 0.8134, 0.04601, 0.7988, 0.05273, 0.8089, 0.04436, 0.8134, 0.03973, 0.8022, 0.04601, 0.7988, 0.03527, 0.8161, 0.03973, 0.8022, 0.04436, 0.8134, 0.03527, 0.8161, 0.03291, 0.8043, 0.03973, 0.8022, 0.02583, 0.8171, 0.03291, 0.8043, 0.03527, 0.8161, 0.02583, 0.8171, 0.02583, 0.8049, 0.03291, 0.8043, 0.01372, 0.8171, 0.02583, 0.8049, 0.02583, 0.8171, 0.002305, 0.9573, 0.01418, 0.955, 0.004373, 0.9642, 0.01418, 0.955, 0.002305, 0.9573, 0.01372, 0.9503, 0.01372, 0.9503, 0.002305, 0.9573, 0.001608, 0.9503, 0.01372, 0.9503, 0.001608, 0.9503, 0.01372, 0.8171, 0.01372, 0.8171, 0.001608, 0.8049, 0.02583, 0.8049, 0.001608, 0.8049, 0.01372, 0.8171, 0.001608, 0.9503, 0.07333, 0.6865, 0.06145, 0.6889, 0.07057, 0.6774, 0.05939, 0.6821, 0.07057, 0.6774, 0.06145, 0.6889, 0.07057, 0.6774, 0.05939, 0.6821, 0.0661, 0.6691, 0.05603, 0.6758, 0.0661, 0.6691, 0.05939, 0.6821, 0.0661, 0.6691, 0.05603, 0.6758, 0.06007, 0.6617, 0.05151, 0.6703, 0.06007, 0.6617, 0.05603, 0.6758, 0.06007, 0.6617, 0.05151, 0.6703, 0.05273, 0.6557, 0.04601, 0.6658, 0.05273, 0.6557, 0.05151, 0.6703, 0.04601, 0.6658, 0.04436, 0.6512, 0.05273, 0.6557, 0.03973, 0.6624, 0.04436, 0.6512, 0.04601, 0.6658, 0.03973, 0.6624, 0.03527, 0.6485, 0.04436, 0.6512, 0.03291, 0.6603, 0.03527, 0.6485, 0.03973, 0.6624, 0.02583, 0.6596, 0.03527, 0.6485, 0.03291, 0.6603, 0.02583, 0.6596, 0.02583, 0.6475, 0.03527, 0.6485, 0.02583, 0.6596, 0.01372, 0.6475, 0.02583, 0.6475, 0.001608, 0.5143, 0.01372, 0.5143, 0.01372, 0.6475, 0.002305, 0.5073, 0.01372, 0.5143, 0.001608, 0.5143, 0.0178, 0.5009, 0.00773, 0.4942, 0.01225, 0.4887, 0.01556, 0.5051, 0.004373, 0.5004, 0.00773, 0.4942, 0.001608, 0.6596, 0.01372, 0.6475, 0.02583, 0.6596, 0.001608, 0.5143, 0.01372, 0.6475, 0.001608, 0.6596, 0.01418, 0.5096, 0.002305, 0.5073, 0.004373, 0.5004, 0.03793, 0.9696, 0.1663, 0.9624, 0.1663, 0.9696, 0.1663, 0.9624, 0.07808, 0.779, 0.0791, 0.7686, 0.1663, 0.9624, 0.07505, 0.789, 0.07808, 0.779, 0.1663, 0.9624, 0.07012, 0.7982, 0.07505, 0.789, 0.1663, 0.9624, 0.0635, 0.8063, 0.07012, 0.7982, 0.1663, 0.9624, 0.05542, 0.8129, 0.0635, 0.8063, 0.1663, 0.9624, 0.03793, 0.9696, 0.05542, 0.8129, 0.05542, 0.8129, 0.03793, 0.9696, 0.04621, 0.8178, 0.01856, 0.9503, 0.04621, 0.8178, 0.03793, 0.9696, 0.01856, 0.9503, 0.03793, 0.9696, 0.03415, 0.9693, 0.01856, 0.9503, 0.03415, 0.9693, 0.03052, 0.9682, 0.01856, 0.9503, 0.03052, 0.9682, 0.02717, 0.9664, 0.04621, 0.8178, 0.01856, 0.9503, 0.03622, 0.8209, 0.01856, 0.9503, 0.02717, 0.9664, 0.02423, 0.964, 0.01856, 0.9503, 0.02423, 0.964, 0.02182, 0.961, 0.01856, 0.9503, 0.02182, 0.961, 0.02003, 0.9577, 0.01856, 0.9503, 0.02003, 0.9577, 0.01893, 0.954, 0.03622, 0.8209, 0.01856, 0.9503, 0.02583, 0.8219, 0.02583, 0.8219, 0.01856, 0.9503, 0.01856, 0.8219, 0.4738, 0.9696, 0.4932, 0.9503, 0.4928, 0.954, 0.4932, 0.9503, 0.3218, 0.9181, 0.4932, 0.5143, 0.4738, 0.9696, 0.4928, 0.954, 0.4917, 0.9577, 0.3126, 0.9131, 0.4932, 0.5143, 0.3218, 0.9181, 0.4738, 0.9696, 0.4917, 0.9577, 0.49, 0.961, 0.3026, 0.9101, 0.4932, 0.5143, 0.3126, 0.9131, 0.4738, 0.9696, 0.49, 0.961, 0.4875, 0.964, 0.2922, 0.9091, 0.4932, 0.5143, 0.3026, 0.9101, 0.4738, 0.9696, 0.4875, 0.964, 0.4846, 0.9664, 0.4932, 0.5143, 0.4738, 0.495, 0.4928, 0.5106, 0.4738, 0.9696, 0.4846, 0.9664, 0.4813, 0.9682, 0.4917, 0.5069, 0.4738, 0.495, 0.49, 0.5036, 0.4738, 0.9696, 0.4813, 0.9682, 0.4776, 0.9693, 0.49, 0.5036, 0.4738, 0.495, 0.4875, 0.5006, 0.3414, 0.942, 0.4932, 0.9503, 0.4738, 0.9696, 0.4846, 0.4982, 0.4738, 0.495, 0.4813, 0.4964, 0.3455, 0.9624, 0.4738, 0.9696, 0.3455, 0.9696, 0.3445, 0.952, 0.4738, 0.9696, 0.3455, 0.9624, 0.3414, 0.942, 0.4738, 0.9696, 0.3445, 0.952, 0.4932, 0.9503, 0.3414, 0.942, 0.3365, 0.9328, 0.4932, 0.9503, 0.3365, 0.9328, 0.3299, 0.9247, 0.4932, 0.9503, 0.3299, 0.9247, 0.3218, 0.9181, 0.4813, 0.4964, 0.4738, 0.495, 0.4776, 0.4953, 0.4875, 0.5006, 0.4738, 0.495, 0.4846, 0.4982, 0.4928, 0.5106, 0.4738, 0.495, 0.4917, 0.5069, 0.4932, 0.5143, 0.2922, 0.9091, 0.4738, 0.495, 0.0791, 0.696, 0.2922, 0.9091, 0.2196, 0.9091, 0.0791, 0.7686, 0.2196, 0.9091, 0.2092, 0.9101, 0.0791, 0.7686, 0.2092, 0.9101, 0.1992, 0.9131, 0.0791, 0.7686, 0.1992, 0.9131, 0.19, 0.9181, 0.0791, 0.7686, 0.19, 0.9181, 0.1819, 0.9247, 0.0791, 0.7686, 0.1819, 0.9247, 0.1753, 0.9328, 0.0791, 0.7686, 0.1673, 0.952, 0.1663, 0.9624, 0.0791, 0.7686, 0.1703, 0.942, 0.1673, 0.952, 0.0791, 0.7686, 0.1753, 0.9328, 0.1703, 0.942, 0.2196, 0.9091, 0.0791, 0.7686, 0.0791, 0.696, 0.2922, 0.9091, 0.0791, 0.696, 0.4738, 0.495, 0.07808, 0.6856, 0.4738, 0.495, 0.0791, 0.696, 0.07505, 0.6756, 0.4738, 0.495, 0.07808, 0.6856, 0.07012, 0.6664, 0.4738, 0.495, 0.07505, 0.6756, 0.03793, 0.495, 0.07012, 0.6664, 0.0635, 0.6583, 0.03793, 0.495, 0.0635, 0.6583, 0.05542, 0.6517, 0.03793, 0.495, 0.05542, 0.6517, 0.04621, 0.6467, 0.07012, 0.6664, 0.03793, 0.495, 0.4738, 0.495, 0.01856, 0.5143, 0.04621, 0.6467, 0.03622, 0.6437, 0.04621, 0.6467, 0.01856, 0.5143, 0.03793, 0.495, 0.03793, 0.495, 0.01856, 0.5143, 0.03415, 0.4953, 0.03415, 0.4953, 0.01856, 0.5143, 0.03052, 0.4964, 0.01856, 0.5143, 0.03622, 0.6437, 0.02583, 0.6427, 0.03052, 0.4964, 0.01856, 0.5143, 0.02717, 0.4982, 0.02717, 0.4982, 0.01856, 0.5143, 0.02423, 0.5006, 0.02423, 0.5006, 0.01856, 0.5143, 0.02182, 0.5036, 0.02182, 0.5036, 0.01856, 0.5143, 0.02003, 0.5069, 0.01856, 0.5143, 0.02583, 0.6427, 0.01856, 0.6427, 0.02003, 0.5069, 0.01856, 0.5143, 0.01893, 0.5106, 0.9221, 0.05415, 0.8271, 0.04977, 0.9221, 0.04977, 0.8271, 0.04977, 0.9221, 0.05415, 0.8271, 0.05415, 0.7321, 0.3742, 0.6371, 0.06481, 0.7321, 0.06481, 0.6371, 0.06481, 0.7321, 0.3742, 0.6371, 0.3742, 0.7321, 0.3839, 0.6371, 0.3792, 0.7321, 0.3792, 0.6371, 0.3792, 0.7321, 0.3839, 0.6371, 0.3839, 0.6371, 0.06418, 0.5421, 0.3746, 0.5421, 0.06418, 0.5421, 0.3746, 0.6371, 0.06418, 0.6371, 0.3746, 0.9221, 0.1674, 0.8271, 0.1709, 0.8271, 0.1674, 0.8271, 0.1709, 0.9221, 0.1674, 0.9221, 0.1709, 0.9221, 0.1709, 0.8271, 0.1751, 0.8271, 0.1709, 0.8271, 0.1751, 0.9221, 0.1709, 0.9221, 0.1751, 0.8271, 0.2808, 0.7321, 0.2855, 0.7321, 0.2808, 0.7321, 0.2855, 0.8271, 0.2808, 0.8271, 0.2855, 0.9221, 0.05895, 0.8271, 0.05415, 0.9221, 0.05415, 0.8271, 0.05415, 0.9221, 0.05895, 0.8271, 0.05895, 0.9221, 0.04977, 0.8271, 0.04597, 0.9221, 0.04597, 0.8271, 0.04597, 0.9221, 0.04977, 0.8271, 0.04977, 0.9221, 0.06397, 0.8271, 0.05895, 0.9221, 0.05895, 0.8271, 0.05895, 0.9221, 0.06397, 0.8271, 0.06397, 0.7321, 0.3918, 0.6371, 0.3881, 0.7321, 0.3881, 0.6371, 0.3881, 0.7321, 0.3918, 0.6371, 0.3918, 0.7321, 0.3881, 0.6371, 0.3839, 0.7321, 0.3839, 0.6371, 0.3839, 0.7321, 0.3881, 0.6371, 0.3881, 0.6371, 0.3845, 0.5421, 0.389, 0.5421, 0.3845, 0.5421, 0.389, 0.6371, 0.3845, 0.6371, 0.389, 0.4195, 0.02233, 0.4501, 0.05289, 0.4495, 0.04693, 0.4501, 0.05289, 0.2837, 0.4043, 0.4501, 0.4195, 0.4195, 0.02233, 0.4495, 0.04693, 0.4477, 0.04119, 0.2884, 0.4081, 0.4501, 0.4195, 0.2837, 0.4043, 0.4195, 0.02233, 0.4477, 0.04119, 0.4449, 0.03591, 0.2922, 0.4127, 0.4501, 0.4195, 0.2884, 0.4081, 0.4195, 0.02233, 0.4449, 0.03591, 0.4411, 0.03128, 0.4195, 0.4501, 0.4501, 0.4195, 0.2922, 0.4127, 0.4195, 0.02233, 0.4411, 0.03128, 0.4365, 0.02748, 0.4501, 0.4195, 0.4195, 0.4501, 0.4495, 0.4255, 0.4195, 0.02233, 0.4365, 0.02748, 0.4312, 0.02466, 0.4495, 0.4255, 0.4195, 0.4501, 0.4477, 0.4312, 0.4195, 0.02233, 0.4312, 0.02466, 0.4255, 0.02292, 0.4449, 0.4365, 0.4195, 0.4501, 0.4411, 0.4411, 0.2668, 0.3992, 0.4501, 0.05289, 0.4195, 0.02233, 0.4411, 0.4411, 0.4195, 0.4501, 0.4365, 0.4449, 0.4365, 0.4449, 0.4195, 0.4501, 0.4312, 0.4477, 0.4195, 0.4501, 0.2967, 0.4237, 0.2973, 0.4297, 0.4195, 0.4501, 0.295, 0.418, 0.2967, 0.4237, 0.4195, 0.4501, 0.2922, 0.4127, 0.295, 0.418, 0.4477, 0.4312, 0.4195, 0.4501, 0.4449, 0.4365, 0.4312, 0.4477, 0.4195, 0.4501, 0.4255, 0.4495, 0.4501, 0.05289, 0.2784, 0.4015, 0.2837, 0.4043, 0.4501, 0.05289, 0.2727, 0.3997, 0.2784, 0.4015, 0.4501, 0.05289, 0.2668, 0.3992, 0.2727, 0.3997, 0.07325, 0.2057, 0.2668, 0.3992, 0.4195, 0.02233, 0.2668, 0.3992, 0.07325, 0.2057, 0.2057, 0.3992, 0.07325, 0.2668, 0.2057, 0.3992, 0.07325, 0.2057, 0.2057, 0.3992, 0.07325, 0.2668, 0.1997, 0.3997, 0.07267, 0.2727, 0.1997, 0.3997, 0.07325, 0.2668, 0.1997, 0.3997, 0.07267, 0.2727, 0.194, 0.4015, 0.06431, 0.2884, 0.184, 0.4081, 0.06811, 0.2837, 0.1887, 0.4043, 0.06811, 0.2837, 0.184, 0.4081, 0.06811, 0.2837, 0.1887, 0.4043, 0.07093, 0.2784, 0.194, 0.4015, 0.07093, 0.2784, 0.1887, 0.4043, 0.07093, 0.2784, 0.194, 0.4015, 0.07267, 0.2727, 0.4195, 0.02233, 0.07267, 0.1997, 0.07325, 0.2057, 0.4195, 0.02233, 0.07093, 0.194, 0.07267, 0.1997, 0.4195, 0.02233, 0.06811, 0.1887, 0.07093, 0.194, 0.05289, 0.02233, 0.06811, 0.1887, 0.4195, 0.02233, 0.06811, 0.1887, 0.05289, 0.02233, 0.06431, 0.184, 0.06431, 0.184, 0.05289, 0.02233, 0.05968, 0.1802, 0.05968, 0.1802, 0.05289, 0.02233, 0.05439, 0.1774, 0.02233, 0.05289, 0.05439, 0.1774, 0.05289, 0.02233, 0.02233, 0.05289, 0.05289, 0.02233, 0.04693, 0.02292, 0.05439, 0.1774, 0.02233, 0.05289, 0.04866, 0.1757, 0.02233, 0.05289, 0.04693, 0.02292, 0.04119, 0.02466, 0.02233, 0.05289, 0.04119, 0.02466, 0.03591, 0.02748, 0.02233, 0.05289, 0.03591, 0.02748, 0.03128, 0.03128, 0.02233, 0.05289, 0.03128, 0.03128, 0.02748, 0.03591, 0.02233, 0.05289, 0.02748, 0.03591, 0.02466, 0.04119, 0.02233, 0.05289, 0.02466, 0.04119, 0.02292, 0.04693, 0.04866, 0.1757, 0.02233, 0.05289, 0.0427, 0.1751, 0.0427, 0.1751, 0.02233, 0.05289, 0.02233, 0.1751, 0.4195, 0.4501, 0.2973, 0.4297, 0.2973, 0.4501, 0.184, 0.4081, 0.06431, 0.2884, 0.1802, 0.4127, 0.05968, 0.2922, 0.1802, 0.4127, 0.06431, 0.2884, 0.1802, 0.4127, 0.05968, 0.2922, 0.1774, 0.418, 0.05289, 0.4501, 0.1774, 0.418, 0.05968, 0.2922, 0.1774, 0.418, 0.05289, 0.4501, 0.1757, 0.4237, 0.1757, 0.4237, 0.05289, 0.4501, 0.1751, 0.4297, 0.05289, 0.4501, 0.05968, 0.2922, 0.05439, 0.295, 0.1751, 0.4297, 0.05289, 0.4501, 0.1751, 0.4501, 0.02233, 0.4195, 0.05439, 0.295, 0.04866, 0.2967, 0.05439, 0.295, 0.02233, 0.4195, 0.05289, 0.4501, 0.02233, 0.4195, 0.04866, 0.2967, 0.0427, 0.2973, 0.05289, 0.4501, 0.02233, 0.4195, 0.04693, 0.4495, 0.04693, 0.4495, 0.02233, 0.4195, 0.04119, 0.4477, 0.04119, 0.4477, 0.02233, 0.4195, 0.03591, 0.4449, 0.03591, 0.4449, 0.02233, 0.4195, 0.03128, 0.4411, 0.03128, 0.4411, 0.02233, 0.4195, 0.02748, 0.4365, 0.02748, 0.4365, 0.02233, 0.4195, 0.02466, 0.4312, 0.02233, 0.4195, 0.0427, 0.2973, 0.02233, 0.2973, 0.02466, 0.4312, 0.02233, 0.4195, 0.02292, 0.4255, 0.7321, 0.05479, 0.6371, 0.05014, 0.7321, 0.05014, 0.6371, 0.05014, 0.7321, 0.05479, 0.6371, 0.05479, 0.7321, 0.05014, 0.6371, 0.04597, 0.7321, 0.04597, 0.6371, 0.04597, 0.7321, 0.05014, 0.6371, 0.05014, 0.9221, 0.1751, 0.8271, 0.1798, 0.8271, 0.1751, 0.8271, 0.1798, 0.9221, 0.1751, 0.9221, 0.1798, 0.9221, 0.1798, 0.8271, 0.1847, 0.8271, 0.1798, 0.8271, 0.1847, 0.9221, 0.1798, 0.9221, 0.1847, 0.8271, 0.2855, 0.7321, 0.2898, 0.7321, 0.2855, 0.7321, 0.2898, 0.8271, 0.2855, 0.8271, 0.2898, 0.8271, 0.2708, 0.7321, 0.2758, 0.7321, 0.2708, 0.7321, 0.2758, 0.8271, 0.2708, 0.8271, 0.2758, 0.8271, 0.2758, 0.7321, 0.2808, 0.7321, 0.2758, 0.7321, 0.2808, 0.8271, 0.2758, 0.8271, 0.2808, 0.7321, 0.3792, 0.6371, 0.3742, 0.7321, 0.3742, 0.6371, 0.3742, 0.7321, 0.3792, 0.6371, 0.3792, 0.6371, 0.3746, 0.5421, 0.3796, 0.5421, 0.3746, 0.5421, 0.3796, 0.6371, 0.3746, 0.6371, 0.3796, 0.7321, 0.05, 0.8271, 0.05455, 0.7321, 0.05455, 0.8271, 0.05455, 0.7321, 0.05, 0.8271, 0.05, 0.7321, 0.05945, 0.8271, 0.06452, 0.7321, 0.06452, 0.8271, 0.06452, 0.7321, 0.05945, 0.8271, 0.05945, 0.6371, 0.0543, 0.5421, 0.05914, 0.5421, 0.0543, 0.5421, 0.05914, 0.6371, 0.0543, 0.6371, 0.05914, 0.6371, 0.04597, 0.5421, 0.04986, 0.5421, 0.04597, 0.5421, 0.04986, 0.6371, 0.04597, 0.6371, 0.04986, 0.7321, 0.05974, 0.6371, 0.05479, 0.7321, 0.05479, 0.6371, 0.05479, 0.7321, 0.05974, 0.6371, 0.05974, 0.6371, 0.389, 0.5421, 0.3929, 0.5421, 0.389, 0.5421, 0.3929, 0.6371, 0.389, 0.6371, 0.3929, 0.6371, 0.3796, 0.5421, 0.3845, 0.5421, 0.3796, 0.5421, 0.3845, 0.6371, 0.3796, 0.6371, 0.3845, 0.7321, 0.04597, 0.8271, 0.05, 0.7321, 0.05, 0.8271, 0.05, 0.7321, 0.04597, 0.8271, 0.04597, 0.7321, 0.05455, 0.8271, 0.05945, 0.7321, 0.05945, 0.8271, 0.05945, 0.7321, 0.05455, 0.8271, 0.05455, 0.6371, 0.04986, 0.5421, 0.0543, 0.5421, 0.04986, 0.5421, 0.0543, 0.6371, 0.04986, 0.6371, 0.0543, 0.6371, 0.05914, 0.5421, 0.06418, 0.5421, 0.05914, 0.5421, 0.06418, 0.6371, 0.05914, 0.6371, 0.06418, 0.9373, 0.2184, 0.9428, 0.1322, 0.9428, 0.2184, 0.9428, 0.1322, 0.9373, 0.2184, 0.9373, 0.1322, 0.8271, 0.392, 0.7321, 0.397, 0.7321, 0.392, 0.7321, 0.397, 0.8271, 0.392, 0.8271, 0.397, 0.9179, 0.2876, 0.9131, 0.3738, 0.9131, 0.2876, 0.9131, 0.3738, 0.9179, 0.2876, 0.9179, 0.3738, 0.9428, 0.2184, 0.9618, 0.1322, 0.9618, 0.2184, 0.9618, 0.1322, 0.9428, 0.2184, 0.9428, 0.1322, 0.9078, 0.2876, 0.9022, 0.3738, 0.9022, 0.2876, 0.9022, 0.3738, 0.9078, 0.2876, 0.9078, 0.3738, 0.8271, 0.3823, 0.7321, 0.387, 0.7321, 0.3823, 0.7321, 0.387, 0.8271, 0.3823, 0.8271, 0.387, 0.9221, 0.2876, 0.9179, 0.3738, 0.9179, 0.2876, 0.9179, 0.3738, 0.9221, 0.2876, 0.9221, 0.3738, 0.8271, 0.387, 0.7321, 0.392, 0.7321, 0.387, 0.7321, 0.392, 0.8271, 0.387, 0.8271, 0.392, 0.8271, 0.4485, 0.7321, 0.4534, 0.7321, 0.4485, 0.7321, 0.4534, 0.8271, 0.4485, 0.8271, 0.4534, 0.8271, 0.4623, 0.7321, 0.4658, 0.7321, 0.4623, 0.7321, 0.4658, 0.8271, 0.4623, 0.8271, 0.4658, 0.9022, 0.2876, 0.8832, 0.3738, 0.8832, 0.2876, 0.8832, 0.3738, 0.9022, 0.2876, 0.9022, 0.3738, 0.9131, 0.2876, 0.9078, 0.3738, 0.9078, 0.2876, 0.9078, 0.3738, 0.9131, 0.2876, 0.9131, 0.3738, 0.8271, 0.378, 0.7321, 0.3823, 0.7321, 0.378, 0.7321, 0.3823, 0.8271, 0.378, 0.8271, 0.3823, 0.8271, 0.397, 0.7321, 0.4485, 0.7321, 0.397, 0.7321, 0.4485, 0.8271, 0.397, 0.8271, 0.4485, 0.9221, 0.2184, 0.9267, 0.1322, 0.9267, 0.2184, 0.9267, 0.1322, 0.9221, 0.2184, 0.9221, 0.1322, 0.9318, 0.2184, 0.9373, 0.1322, 0.9373, 0.2184, 0.9373, 0.1322, 0.9318, 0.2184, 0.9318, 0.1322, 0.8271, 0.4581, 0.7321, 0.4623, 0.7321, 0.4581, 0.7321, 0.4623, 0.8271, 0.4581, 0.8271, 0.4623, 0.8271, 0.4534, 0.7321, 0.4581, 0.7321, 0.4534, 0.7321, 0.4581, 0.8271, 0.4534, 0.8271, 0.4581, 0.9267, 0.2184, 0.9318, 0.1322, 0.9318, 0.2184, 0.9318, 0.1322, 0.9267, 0.2184, 0.9267, 0.1322, 0.8271, 0.3083, 0.7321, 0.3033, 0.8271, 0.3033, 0.7321, 0.3033, 0.8271, 0.3083, 0.7321, 0.3083, 0.9422, 0.3046, 0.9366, 0.2184, 0.9422, 0.2184, 0.9366, 0.2184, 0.9422, 0.3046, 0.9366, 0.3046, 0.8271, 0.3742, 0.7321, 0.3698, 0.8271, 0.3698, 0.7321, 0.3698, 0.8271, 0.3742, 0.7321, 0.3742, 0.8271, 0.2938, 0.7321, 0.2898, 0.8271, 0.2898, 0.7321, 0.2898, 0.8271, 0.2938, 0.7321, 0.2938, 0.9264, 0.3046, 0.9221, 0.2184, 0.9264, 0.2184, 0.9221, 0.2184, 0.9264, 0.3046, 0.9221, 0.3046, 0.9612, 0.3046, 0.9422, 0.2184, 0.9612, 0.2184, 0.9422, 0.2184, 0.9612, 0.3046, 0.9422, 0.3046, 0.8271, 0.365, 0.7321, 0.36, 0.8271, 0.36, 0.7321, 0.36, 0.8271, 0.365, 0.7321, 0.365, 0.9619, 0.1322, 0.9572, 0.04597, 0.9619, 0.04597, 0.9572, 0.04597, 0.9619, 0.1322, 0.9572, 0.1322, 0.8271, 0.378, 0.7321, 0.3742, 0.8271, 0.3742, 0.7321, 0.3742, 0.8271, 0.378, 0.7321, 0.378, 0.9572, 0.1322, 0.952, 0.04597, 0.9572, 0.04597, 0.952, 0.04597, 0.9572, 0.1322, 0.952, 0.1322, 0.8271, 0.3033, 0.7321, 0.2984, 0.8271, 0.2984, 0.7321, 0.2984, 0.8271, 0.3033, 0.7321, 0.3033, 0.8271, 0.2984, 0.7321, 0.2938, 0.8271, 0.2938, 0.7321, 0.2938, 0.8271, 0.2984, 0.7321, 0.2984, 0.9313, 0.3046, 0.9264, 0.2184, 0.9313, 0.2184, 0.9264, 0.2184, 0.9313, 0.3046, 0.9264, 0.3046, 0.9366, 0.3046, 0.9313, 0.2184, 0.9366, 0.2184, 0.9313, 0.2184, 0.9366, 0.3046, 0.9313, 0.3046, 0.8271, 0.36, 0.7321, 0.3083, 0.8271, 0.3083, 0.7321, 0.3083, 0.8271, 0.36, 0.7321, 0.36, 0.8271, 0.3698, 0.7321, 0.365, 0.8271, 0.365, 0.7321, 0.365, 0.8271, 0.3698, 0.7321, 0.3698, 0.9466, 0.1322, 0.941, 0.04597, 0.9466, 0.04597, 0.941, 0.04597, 0.9466, 0.1322, 0.941, 0.1322, 0.941, 0.1322, 0.9221, 0.04597, 0.941, 0.04597, 0.9221, 0.04597, 0.941, 0.1322, 0.9221, 0.1322, 0.952, 0.1322, 0.9466, 0.04597, 0.952, 0.04597, 0.9466, 0.04597, 0.952, 0.1322, 0.9466, 0.1322, 0.4981, 0.9503, 0.4976, 0.955, 0.4976, 0.955, 0.4976, 0.955, 0.4981, 0.9503, 0.4981, 0.9503, 0.01372, 0.5143, 0.01372, 0.6475, 0.01372, 0.6475, 0.01372, 0.6475, 0.01372, 0.5143, 0.01372, 0.5143, 0.01372, 0.8171, 0.01372, 0.9503, 0.01372, 0.9503, 0.01372, 0.9503, 0.01372, 0.8171, 0.01372, 0.8171, 0.3407, 0.9745, 0.4738, 0.9745, 0.3407, 0.9745, 0.4738, 0.9745, 0.3407, 0.9745, 0.4738, 0.9745, 0.03793, 0.9745, 0.1711, 0.9745, 0.03793, 0.9745, 0.1711, 0.9745, 0.03793, 0.9745, 0.1711, 0.9745, 0.01556, 0.9595, 0.0178, 0.9637, 0.0178, 0.9637, 0.0178, 0.9637, 0.01556, 0.9595, 0.01556, 0.9595, 0.4981, 0.5143, 0.4981, 0.9503, 0.4981, 0.9503, 0.4981, 0.9503, 0.4981, 0.5143, 0.4981, 0.5143, 0.4962, 0.5051, 0.4976, 0.5096, 0.4976, 0.5096, 0.4976, 0.5096, 0.4962, 0.5051, 0.4962, 0.5051, 0.4738, 0.4901, 0.03793, 0.4901, 0.4738, 0.4901, 0.03793, 0.4901, 0.4738, 0.4901, 0.03793, 0.4901, 0.494, 0.9637, 0.491, 0.9674, 0.491, 0.9674, 0.491, 0.9674, 0.494, 0.9637, 0.494, 0.9637, 0.4873, 0.9704, 0.491, 0.9674, 0.4873, 0.9704, 0.491, 0.9674, 0.4873, 0.9704, 0.491, 0.9674, 0.02448, 0.9704, 0.02867, 0.9726, 0.02448, 0.9704, 0.02867, 0.9726, 0.02448, 0.9704, 0.02867, 0.9726, 0.01418, 0.955, 0.01556, 0.9595, 0.01556, 0.9595, 0.01556, 0.9595, 0.01418, 0.955, 0.01418, 0.955, 0.0178, 0.9637, 0.02081, 0.9674, 0.02081, 0.9674, 0.02081, 0.9674, 0.0178, 0.9637, 0.0178, 0.9637, 0.01372, 0.9503, 0.01418, 0.955, 0.01418, 0.955, 0.01418, 0.955, 0.01372, 0.9503, 0.01372, 0.9503, 0.491, 0.4972, 0.494, 0.5009, 0.494, 0.5009, 0.494, 0.5009, 0.491, 0.4972, 0.491, 0.4972, 0.494, 0.5009, 0.4962, 0.5051, 0.4962, 0.5051, 0.4962, 0.5051, 0.494, 0.5009, 0.494, 0.5009, 0.4873, 0.4942, 0.4831, 0.492, 0.4873, 0.4942, 0.4831, 0.492, 0.4873, 0.4942, 0.4831, 0.492, 0.1663, 0.9696, 0.1711, 0.9624, 0.1711, 0.9745, 0.1711, 0.9624, 0.1673, 0.952, 0.1703, 0.942, 0.1711, 0.9624, 0.1663, 0.9696, 0.1663, 0.9624, 0.03793, 0.9745, 0.1663, 0.9696, 0.1711, 0.9745, 0.03793, 0.9745, 0.03793, 0.9696, 0.1663, 0.9696, 0.03793, 0.9745, 0.03415, 0.9693, 0.03793, 0.9696, 0.03321, 0.974, 0.03415, 0.9693, 0.03793, 0.9745, 0.03321, 0.974, 0.03052, 0.9682, 0.03415, 0.9693, 0.02867, 0.9726, 0.03052, 0.9682, 0.03321, 0.974, 0.02867, 0.9726, 0.02717, 0.9664, 0.03052, 0.9682, 0.02448, 0.9704, 0.02717, 0.9664, 0.02867, 0.9726, 0.02448, 0.9704, 0.02423, 0.964, 0.02717, 0.9664, 0.02081, 0.9674, 0.02423, 0.964, 0.02448, 0.9704, 0.02423, 0.964, 0.02081, 0.9674, 0.02182, 0.961, 0.0178, 0.9637, 0.02182, 0.961, 0.02081, 0.9674, 0.02182, 0.961, 0.0178, 0.9637, 0.02003, 0.9577, 0.01418, 0.955, 0.01893, 0.954, 0.01556, 0.9595, 0.02003, 0.9577, 0.01556, 0.9595, 0.01893, 0.954, 0.01556, 0.9595, 0.02003, 0.9577, 0.0178, 0.9637, 0.4932, 0.9503, 0.4981, 0.9503, 0.4976, 0.955, 0.4981, 0.9503, 0.4932, 0.9503, 0.4981, 0.5143, 0.4928, 0.954, 0.4976, 0.955, 0.4962, 0.9595, 0.4932, 0.5143, 0.4981, 0.5143, 0.4932, 0.9503, 0.4917, 0.9577, 0.4962, 0.9595, 0.494, 0.9637, 0.4981, 0.5143, 0.4932, 0.5143, 0.4976, 0.5096, 0.4928, 0.5106, 0.4976, 0.5096, 0.4932, 0.5143, 0.4976, 0.955, 0.4928, 0.954, 0.4932, 0.9503, 0.4962, 0.9595, 0.4917, 0.9577, 0.4928, 0.954, 0.49, 0.961, 0.494, 0.9637, 0.491, 0.9674, 0.494, 0.9637, 0.49, 0.961, 0.4917, 0.9577, 0.491, 0.9674, 0.4875, 0.964, 0.49, 0.961, 0.4873, 0.9704, 0.4875, 0.964, 0.491, 0.9674, 0.4873, 0.9704, 0.4846, 0.9664, 0.4875, 0.964, 0.4831, 0.9726, 0.4846, 0.9664, 0.4873, 0.9704, 0.4831, 0.9726, 0.4813, 0.9682, 0.4846, 0.9664, 0.4786, 0.974, 0.4813, 0.9682, 0.4831, 0.9726, 0.4786, 0.974, 0.4776, 0.9693, 0.4813, 0.9682, 0.4738, 0.9745, 0.4776, 0.9693, 0.4786, 0.974, 0.4738, 0.9745, 0.4738, 0.9696, 0.4776, 0.9693, 0.4738, 0.9745, 0.3455, 0.9696, 0.4738, 0.9696, 0.3407, 0.9624, 0.3455, 0.9624, 0.3455, 0.9696, 0.3455, 0.9624, 0.3407, 0.9624, 0.3445, 0.952, 0.3407, 0.9745, 0.3455, 0.9696, 0.4738, 0.9745, 0.3407, 0.9624, 0.3455, 0.9696, 0.3407, 0.9745, 0.3445, 0.952, 0.3407, 0.9624, 0.3397, 0.9529, 0.3445, 0.952, 0.3397, 0.9529, 0.3414, 0.942, 0.337, 0.9438, 0.3414, 0.942, 0.3397, 0.9529, 0.337, 0.9438, 0.3365, 0.9328, 0.3414, 0.942, 0.3325, 0.9355, 0.3365, 0.9328, 0.337, 0.9438, 0.3325, 0.9355, 0.3299, 0.9247, 0.3365, 0.9328, 0.3265, 0.9281, 0.3299, 0.9247, 0.3325, 0.9355, 0.3265, 0.9281, 0.3218, 0.9181, 0.3299, 0.9247, 0.3191, 0.9221, 0.3218, 0.9181, 0.3265, 0.9281, 0.3191, 0.9221, 0.3126, 0.9131, 0.3218, 0.9181, 0.3108, 0.9176, 0.3126, 0.9131, 0.3191, 0.9221, 0.3108, 0.9176, 0.3026, 0.9101, 0.3126, 0.9131, 0.3017, 0.9149, 0.3026, 0.9101, 0.3108, 0.9176, 0.2922, 0.9139, 0.3026, 0.9101, 0.3017, 0.9149, 0.2922, 0.9139, 0.2922, 0.9091, 0.3026, 0.9101, 0.2196, 0.9139, 0.2922, 0.9091, 0.2922, 0.9139, 0.2196, 0.9139, 0.2196, 0.9091, 0.2922, 0.9091, 0.2101, 0.9149, 0.2196, 0.9091, 0.2196, 0.9139, 0.2101, 0.9149, 0.2092, 0.9101, 0.2196, 0.9091, 0.201, 0.9176, 0.2092, 0.9101, 0.2101, 0.9149, 0.201, 0.9176, 0.1992, 0.9131, 0.2092, 0.9101, 0.1927, 0.9221, 0.1992, 0.9131, 0.201, 0.9176, 0.1927, 0.9221, 0.19, 0.9181, 0.1992, 0.9131, 0.1853, 0.9281, 0.19, 0.9181, 0.1927, 0.9221, 0.1853, 0.9281, 0.1819, 0.9247, 0.19, 0.9181, 0.1793, 0.9355, 0.1819, 0.9247, 0.1853, 0.9281, 0.1793, 0.9355, 0.1753, 0.9328, 0.1819, 0.9247, 0.1748, 0.9438, 0.1753, 0.9328, 0.1793, 0.9355, 0.1703, 0.942, 0.1748, 0.9438, 0.1721, 0.9529, 0.1748, 0.9438, 0.1703, 0.942, 0.1753, 0.9328, 0.1703, 0.942, 0.1721, 0.9529, 0.1711, 0.9624, 0.4976, 0.5096, 0.4928, 0.5106, 0.4962, 0.5051, 0.4917, 0.5069, 0.4962, 0.5051, 0.4928, 0.5106, 0.4962, 0.5051, 0.4917, 0.5069, 0.494, 0.5009, 0.49, 0.5036, 0.494, 0.5009, 0.4917, 0.5069, 0.494, 0.5009, 0.49, 0.5036, 0.491, 0.4972, 0.4875, 0.5006, 0.491, 0.4972, 0.49, 0.5036, 0.4875, 0.5006, 0.4873, 0.4942, 0.491, 0.4972, 0.4846, 0.4982, 0.4873, 0.4942, 0.4875, 0.5006, 0.4846, 0.4982, 0.4831, 0.492, 0.4873, 0.4942, 0.4813, 0.4964, 0.4831, 0.492, 0.4846, 0.4982, 0.4813, 0.4964, 0.4786, 0.4906, 0.4831, 0.492, 0.4776, 0.4953, 0.4786, 0.4906, 0.4813, 0.4964, 0.4738, 0.495, 0.4786, 0.4906, 0.4776, 0.4953, 0.4738, 0.495, 0.4738, 0.4901, 0.4786, 0.4906, 0.03793, 0.495, 0.4738, 0.4901, 0.4738, 0.495, 0.03793, 0.495, 0.03793, 0.4901, 0.4738, 0.4901, 0.03415, 0.4953, 0.03793, 0.4901, 0.03793, 0.495, 0.03415, 0.4953, 0.03321, 0.4906, 0.03793, 0.4901, 0.03052, 0.4964, 0.03321, 0.4906, 0.03415, 0.4953, 0.03052, 0.4964, 0.02867, 0.492, 0.03321, 0.4906, 0.02717, 0.4982, 0.02867, 0.492, 0.03052, 0.4964, 0.02717, 0.4982, 0.02448, 0.4942, 0.02867, 0.492, 0.02423, 0.5006, 0.02448, 0.4942, 0.02717, 0.4982, 0.02081, 0.4972, 0.02423, 0.5006, 0.02182, 0.5036, 0.02423, 0.5006, 0.02081, 0.4972, 0.02448, 0.4942, 0.0178, 0.5009, 0.02182, 0.5036, 0.02003, 0.5069, 0.01556, 0.5051, 0.02003, 0.5069, 0.01893, 0.5106, 0.02182, 0.5036, 0.0178, 0.5009, 0.02081, 0.4972, 0.01418, 0.5096, 0.01893, 0.5106, 0.01856, 0.5143, 0.1711, 0.9624, 0.1663, 0.9624, 0.1673, 0.952, 0.07426, 0.7686, 0.0791, 0.7686, 0.07808, 0.779, 0.0791, 0.7686, 0.07426, 0.7686, 0.0791, 0.696, 0.07333, 0.7781, 0.07808, 0.779, 0.07505, 0.789, 0.07426, 0.696, 0.0791, 0.696, 0.07426, 0.7686, 0.0791, 0.696, 0.07426, 0.696, 0.07808, 0.6856, 0.07808, 0.779, 0.07333, 0.7781, 0.07426, 0.7686, 0.07505, 0.789, 0.07057, 0.7872, 0.07333, 0.7781, 0.07012, 0.7982, 0.07057, 0.7872, 0.07505, 0.789, 0.07012, 0.7982, 0.0661, 0.7955, 0.07057, 0.7872, 0.0635, 0.8063, 0.0661, 0.7955, 0.07012, 0.7982, 0.0635, 0.8063, 0.06007, 0.8029, 0.0661, 0.7955, 0.05542, 0.8129, 0.06007, 0.8029, 0.0635, 0.8063, 0.05542, 0.8129, 0.05273, 0.8089, 0.06007, 0.8029, 0.04621, 0.8178, 0.05273, 0.8089, 0.05542, 0.8129, 0.04621, 0.8178, 0.04436, 0.8134, 0.05273, 0.8089, 0.03622, 0.8209, 0.04436, 0.8134, 0.04621, 0.8178, 0.03622, 0.8209, 0.03527, 0.8161, 0.04436, 0.8134, 0.02583, 0.8219, 0.03527, 0.8161, 0.03622, 0.8209, 0.02583, 0.8219, 0.02583, 0.8171, 0.03527, 0.8161, 0.01856, 0.8219, 0.02583, 0.8171, 0.02583, 0.8219, 0.01893, 0.954, 0.01418, 0.955, 0.01856, 0.9503, 0.01856, 0.9503, 0.01418, 0.955, 0.01372, 0.9503, 0.01856, 0.9503, 0.01372, 0.9503, 0.01856, 0.8219, 0.01856, 0.8219, 0.01372, 0.8171, 0.02583, 0.8171, 0.01372, 0.8171, 0.01856, 0.8219, 0.01372, 0.9503, 0.07333, 0.6865, 0.07808, 0.6856, 0.07426, 0.696, 0.07808, 0.6856, 0.07333, 0.6865, 0.07505, 0.6756, 0.07057, 0.6774, 0.07505, 0.6756, 0.07333, 0.6865, 0.07057, 0.6774, 0.07012, 0.6664, 0.07505, 0.6756, 0.0661, 0.6691, 0.07012, 0.6664, 0.07057, 0.6774, 0.0661, 0.6691, 0.0635, 0.6583, 0.07012, 0.6664, 0.06007, 0.6617, 0.0635, 0.6583, 0.0661, 0.6691, 0.06007, 0.6617, 0.05542, 0.6517, 0.0635, 0.6583, 0.05273, 0.6557, 0.05542, 0.6517, 0.06007, 0.6617, 0.05273, 0.6557, 0.04621, 0.6467, 0.05542, 0.6517, 0.04436, 0.6512, 0.04621, 0.6467, 0.05273, 0.6557, 0.04436, 0.6512, 0.03622, 0.6437, 0.04621, 0.6467, 0.03527, 0.6485, 0.03622, 0.6437, 0.04436, 0.6512, 0.02583, 0.6475, 0.03622, 0.6437, 0.03527, 0.6485, 0.02583, 0.6475, 0.02583, 0.6427, 0.03622, 0.6437, 0.02583, 0.6475, 0.01856, 0.6427, 0.02583, 0.6427, 0.01372, 0.5143, 0.01856, 0.5143, 0.01856, 0.6427, 0.01418, 0.5096, 0.01856, 0.5143, 0.01372, 0.5143, 0.02003, 0.5069, 0.01556, 0.5051, 0.0178, 0.5009, 0.01372, 0.6475, 0.01856, 0.6427, 0.02583, 0.6475, 0.01372, 0.5143, 0.01856, 0.6427, 0.01372, 0.6475, 0.01893, 0.5106, 0.01418, 0.5096, 0.01556, 0.5051, 0.4962, 0.9595, 0.494, 0.9637, 0.494, 0.9637, 0.494, 0.9637, 0.4962, 0.9595, 0.4962, 0.9595, 0.4786, 0.974, 0.4831, 0.9726, 0.4786, 0.974, 0.4831, 0.9726, 0.4786, 0.974, 0.4831, 0.9726, 0.4831, 0.9726, 0.4873, 0.9704, 0.4831, 0.9726, 0.4873, 0.9704, 0.4831, 0.9726, 0.4873, 0.9704, 0.4738, 0.9745, 0.4786, 0.974, 0.4738, 0.9745, 0.4786, 0.974, 0.4738, 0.9745, 0.4786, 0.974, 0.02081, 0.9674, 0.02448, 0.9704, 0.02081, 0.9674, 0.02448, 0.9704, 0.02081, 0.9674, 0.02448, 0.9704, 0.03321, 0.974, 0.03793, 0.9745, 0.03321, 0.974, 0.03793, 0.9745, 0.03321, 0.974, 0.03793, 0.9745, 0.02867, 0.9726, 0.03321, 0.974, 0.02867, 0.9726, 0.03321, 0.974, 0.02867, 0.9726, 0.03321, 0.974, 0.4976, 0.5096, 0.4981, 0.5143, 0.4981, 0.5143, 0.4981, 0.5143, 0.4976, 0.5096, 0.4976, 0.5096, 0.4786, 0.4906, 0.4738, 0.4901, 0.4786, 0.4906, 0.4738, 0.4901, 0.4786, 0.4906, 0.4738, 0.4901, 0.0178, 0.5009, 0.01556, 0.5051, 0.01556, 0.5051, 0.01556, 0.5051, 0.0178, 0.5009, 0.0178, 0.5009, 0.01418, 0.5096, 0.01372, 0.5143, 0.01372, 0.5143, 0.01372, 0.5143, 0.01418, 0.5096, 0.01418, 0.5096, 0.03321, 0.4906, 0.02867, 0.492, 0.03321, 0.4906, 0.02867, 0.492, 0.03321, 0.4906, 0.02867, 0.492, 0.02448, 0.4942, 0.02081, 0.4972, 0.02448, 0.4942, 0.02081, 0.4972, 0.02448, 0.4942, 0.02081, 0.4972, 0.4976, 0.955, 0.4962, 0.9595, 0.4962, 0.9595, 0.4962, 0.9595, 0.4976, 0.955, 0.4976, 0.955, 0.491, 0.4972, 0.4873, 0.4942, 0.491, 0.4972, 0.4873, 0.4942, 0.491, 0.4972, 0.4873, 0.4942, 0.4831, 0.492, 0.4786, 0.4906, 0.4831, 0.492, 0.4786, 0.4906, 0.4831, 0.492, 0.4786, 0.4906, 0.02081, 0.4972, 0.0178, 0.5009, 0.0178, 0.5009, 0.0178, 0.5009, 0.02081, 0.4972, 0.02081, 0.4972, 0.01556, 0.5051, 0.01418, 0.5096, 0.01418, 0.5096, 0.01418, 0.5096, 0.01556, 0.5051, 0.01556, 0.5051, 0.02867, 0.492, 0.02448, 0.4942, 0.02867, 0.492, 0.02448, 0.4942, 0.02867, 0.492, 0.02448, 0.4942, 0.03793, 0.4901, 0.03321, 0.4906, 0.03793, 0.4901, 0.03321, 0.4906, 0.03793, 0.4901, 0.03321, 0.4906, 0.1721, 0.9529, 0.1711, 0.9624, 0.1711, 0.9624, 0.1711, 0.9624, 0.1721, 0.9529, 0.1721, 0.9529, 0.2922, 0.9139, 0.3017, 0.9149, 0.2922, 0.9139, 0.3017, 0.9149, 0.2922, 0.9139, 0.3017, 0.9149, 0.3325, 0.9355, 0.337, 0.9438, 0.337, 0.9438, 0.337, 0.9438, 0.3325, 0.9355, 0.3325, 0.9355, 0.1711, 0.9624, 0.1711, 0.9745, 0.1711, 0.9745, 0.1711, 0.9745, 0.1711, 0.9624, 0.1711, 0.9624, 0.3397, 0.9529, 0.3407, 0.9624, 0.3407, 0.9624, 0.3407, 0.9624, 0.3397, 0.9529, 0.3397, 0.9529, 0.3108, 0.9176, 0.3191, 0.9221, 0.3108, 0.9176, 0.3191, 0.9221, 0.3108, 0.9176, 0.3191, 0.9221, 0.3265, 0.9281, 0.3325, 0.9355, 0.3325, 0.9355, 0.3325, 0.9355, 0.3265, 0.9281, 0.3265, 0.9281, 0.3017, 0.9149, 0.3108, 0.9176, 0.3017, 0.9149, 0.3108, 0.9176, 0.3017, 0.9149, 0.3108, 0.9176, 0.2101, 0.9149, 0.2196, 0.9139, 0.2101, 0.9149, 0.2196, 0.9139, 0.2101, 0.9149, 0.2196, 0.9139, 0.1853, 0.9281, 0.1927, 0.9221, 0.1853, 0.9281, 0.1927, 0.9221, 0.1853, 0.9281, 0.1927, 0.9221, 0.3407, 0.9624, 0.3407, 0.9745, 0.3407, 0.9745, 0.3407, 0.9745, 0.3407, 0.9624, 0.3407, 0.9624, 0.337, 0.9438, 0.3397, 0.9529, 0.3397, 0.9529, 0.3397, 0.9529, 0.337, 0.9438, 0.337, 0.9438, 0.3191, 0.9221, 0.3265, 0.9281, 0.3191, 0.9221, 0.3265, 0.9281, 0.3191, 0.9221, 0.3265, 0.9281, 0.2196, 0.9139, 0.2922, 0.9139, 0.2196, 0.9139, 0.2922, 0.9139, 0.2196, 0.9139, 0.2922, 0.9139, 0.1853, 0.9281, 0.1793, 0.9355, 0.1793, 0.9355, 0.1793, 0.9355, 0.1853, 0.9281, 0.1853, 0.9281, 0.1748, 0.9438, 0.1721, 0.9529, 0.1721, 0.9529, 0.1721, 0.9529, 0.1748, 0.9438, 0.1748, 0.9438, 0.1927, 0.9221, 0.201, 0.9176, 0.1927, 0.9221, 0.201, 0.9176, 0.1927, 0.9221, 0.201, 0.9176, 0.201, 0.9176, 0.2101, 0.9149, 0.201, 0.9176, 0.2101, 0.9149, 0.201, 0.9176, 0.2101, 0.9149, 0.1793, 0.9355, 0.1748, 0.9438, 0.1748, 0.9438, 0.1748, 0.9438, 0.1793, 0.9355, 0.1793, 0.9355, 0.07426, 0.7686, 0.07333, 0.7781, 0.07333, 0.7781, 0.07333, 0.7781, 0.07426, 0.7686, 0.07426, 0.7686, 0.03527, 0.8161, 0.02583, 0.8171, 0.03527, 0.8161, 0.02583, 0.8171, 0.03527, 0.8161, 0.02583, 0.8171, 0.02583, 0.6475, 0.03527, 0.6485, 0.02583, 0.6475, 0.03527, 0.6485, 0.02583, 0.6475, 0.03527, 0.6485, 0.0661, 0.6691, 0.07057, 0.6774, 0.07057, 0.6774, 0.07057, 0.6774, 0.0661, 0.6691, 0.0661, 0.6691, 0.0661, 0.7955, 0.06007, 0.8029, 0.06007, 0.8029, 0.06007, 0.8029, 0.0661, 0.7955, 0.0661, 0.7955, 0.06007, 0.8029, 0.05273, 0.8089, 0.06007, 0.8029, 0.05273, 0.8089, 0.06007, 0.8029, 0.05273, 0.8089, 0.02583, 0.8171, 0.01372, 0.8171, 0.02583, 0.8171, 0.01372, 0.8171, 0.02583, 0.8171, 0.01372, 0.8171, 0.07333, 0.6865, 0.07426, 0.696, 0.07426, 0.696, 0.07426, 0.696, 0.07333, 0.6865, 0.07333, 0.6865, 0.05273, 0.6557, 0.06007, 0.6617, 0.05273, 0.6557, 0.06007, 0.6617, 0.05273, 0.6557, 0.06007, 0.6617, 0.06007, 0.6617, 0.0661, 0.6691, 0.0661, 0.6691, 0.0661, 0.6691, 0.06007, 0.6617, 0.06007, 0.6617, 0.03527, 0.6485, 0.04436, 0.6512, 0.03527, 0.6485, 0.04436, 0.6512, 0.03527, 0.6485, 0.04436, 0.6512, 0.07333, 0.7781, 0.07057, 0.7872, 0.07057, 0.7872, 0.07057, 0.7872, 0.07333, 0.7781, 0.07333, 0.7781, 0.07057, 0.7872, 0.0661, 0.7955, 0.0661, 0.7955, 0.0661, 0.7955, 0.07057, 0.7872, 0.07057, 0.7872, 0.05273, 0.8089, 0.04436, 0.8134, 0.05273, 0.8089, 0.04436, 0.8134, 0.05273, 0.8089, 0.04436, 0.8134, 0.04436, 0.8134, 0.03527, 0.8161, 0.04436, 0.8134, 0.03527, 0.8161, 0.04436, 0.8134, 0.03527, 0.8161, 0.07426, 0.696, 0.07426, 0.7686, 0.07426, 0.7686, 0.07426, 0.7686, 0.07426, 0.696, 0.07426, 0.696, 0.07057, 0.6774, 0.07333, 0.6865, 0.07333, 0.6865, 0.07333, 0.6865, 0.07057, 0.6774, 0.07057, 0.6774, 0.01372, 0.6475, 0.02583, 0.6475, 0.01372, 0.6475, 0.02583, 0.6475, 0.01372, 0.6475, 0.02583, 0.6475, 0.04436, 0.6512, 0.05273, 0.6557, 0.04436, 0.6512, 0.05273, 0.6557, 0.04436, 0.6512, 0.05273, 0.6557, 0.4932, 0.9503, 0.4928, 0.954, 0.4928, 0.954, 0.4928, 0.954, 0.4932, 0.9503, 0.4932, 0.9503, 0.01856, 0.5143, 0.01856, 0.6427, 0.01856, 0.6427, 0.01856, 0.6427, 0.01856, 0.5143, 0.01856, 0.5143, 0.01856, 0.8219, 0.01856, 0.9503, 0.01856, 0.9503, 0.01856, 0.9503, 0.01856, 0.8219, 0.01856, 0.8219, 0.1663, 0.9696, 0.03793, 0.9696, 0.1663, 0.9696, 0.03793, 0.9696, 0.1663, 0.9696, 0.03793, 0.9696, 0.4738, 0.9696, 0.3455, 0.9696, 0.4738, 0.9696, 0.3455, 0.9696, 0.4738, 0.9696, 0.3455, 0.9696, 0.02003, 0.9577, 0.02182, 0.961, 0.02182, 0.961, 0.02182, 0.961, 0.02003, 0.9577, 0.02003, 0.9577, 0.4932, 0.5143, 0.4932, 0.9503, 0.4932, 0.9503, 0.4932, 0.9503, 0.4932, 0.5143, 0.4932, 0.5143, 0.4917, 0.5069, 0.4928, 0.5106, 0.4928, 0.5106, 0.4928, 0.5106, 0.4917, 0.5069, 0.4917, 0.5069, 0.03793, 0.495, 0.4738, 0.495, 0.03793, 0.495, 0.4738, 0.495, 0.03793, 0.495, 0.4738, 0.495, 0.49, 0.961, 0.4875, 0.964, 0.4875, 0.964, 0.4875, 0.964, 0.49, 0.961, 0.49, 0.961, 0.4928, 0.954, 0.4917, 0.9577, 0.4917, 0.9577, 0.4917, 0.9577, 0.4928, 0.954, 0.4928, 0.954, 0.4875, 0.964, 0.4846, 0.9664, 0.4875, 0.964, 0.4846, 0.9664, 0.4875, 0.964, 0.4846, 0.9664, 0.03052, 0.9682, 0.02717, 0.9664, 0.03052, 0.9682, 0.02717, 0.9664, 0.03052, 0.9682, 0.02717, 0.9664, 0.01893, 0.954, 0.02003, 0.9577, 0.02003, 0.9577, 0.02003, 0.9577, 0.01893, 0.954, 0.01893, 0.954, 0.02182, 0.961, 0.02423, 0.964, 0.02423, 0.964, 0.02423, 0.964, 0.02182, 0.961, 0.02182, 0.961, 0.01856, 0.9503, 0.01893, 0.954, 0.01893, 0.954, 0.01893, 0.954, 0.01856, 0.9503, 0.01856, 0.9503, 0.4875, 0.5006, 0.49, 0.5036, 0.49, 0.5036, 0.49, 0.5036, 0.4875, 0.5006, 0.4875, 0.5006, 0.49, 0.5036, 0.4917, 0.5069, 0.4917, 0.5069, 0.4917, 0.5069, 0.49, 0.5036, 0.49, 0.5036, 0.4813, 0.4964, 0.4846, 0.4982, 0.4813, 0.4964, 0.4846, 0.4982, 0.4813, 0.4964, 0.4846, 0.4982, 0.4917, 0.9577, 0.49, 0.961, 0.49, 0.961, 0.49, 0.961, 0.4917, 0.9577, 0.4917, 0.9577, 0.4813, 0.9682, 0.4776, 0.9693, 0.4813, 0.9682, 0.4776, 0.9693, 0.4813, 0.9682, 0.4776, 0.9693, 0.4846, 0.9664, 0.4813, 0.9682, 0.4846, 0.9664, 0.4813, 0.9682, 0.4846, 0.9664, 0.4813, 0.9682, 0.4776, 0.9693, 0.4738, 0.9696, 0.4776, 0.9693, 0.4738, 0.9696, 0.4776, 0.9693, 0.4738, 0.9696, 0.02717, 0.9664, 0.02423, 0.964, 0.02717, 0.9664, 0.02423, 0.964, 0.02717, 0.9664, 0.02423, 0.964, 0.03793, 0.9696, 0.03415, 0.9693, 0.03793, 0.9696, 0.03415, 0.9693, 0.03793, 0.9696, 0.03415, 0.9693, 0.03415, 0.9693, 0.03052, 0.9682, 0.03415, 0.9693, 0.03052, 0.9682, 0.03415, 0.9693, 0.03052, 0.9682, 0.4928, 0.5106, 0.4932, 0.5143, 0.4932, 0.5143, 0.4932, 0.5143, 0.4928, 0.5106, 0.4928, 0.5106, 0.4738, 0.495, 0.4776, 0.4953, 0.4738, 0.495, 0.4776, 0.4953, 0.4738, 0.495, 0.4776, 0.4953, 0.02182, 0.5036, 0.02003, 0.5069, 0.02003, 0.5069, 0.02003, 0.5069, 0.02182, 0.5036, 0.02182, 0.5036, 0.01893, 0.5106, 0.01856, 0.5143, 0.01856, 0.5143, 0.01856, 0.5143, 0.01893, 0.5106, 0.01893, 0.5106, 0.03052, 0.4964, 0.03415, 0.4953, 0.03052, 0.4964, 0.03415, 0.4953, 0.03052, 0.4964, 0.03415, 0.4953, 0.02423, 0.5006, 0.02717, 0.4982, 0.02423, 0.5006, 0.02717, 0.4982, 0.02423, 0.5006, 0.02717, 0.4982, 0.03415, 0.4953, 0.03793, 0.495, 0.03415, 0.4953, 0.03793, 0.495, 0.03415, 0.4953, 0.03793, 0.495, 0.4846, 0.4982, 0.4875, 0.5006, 0.4846, 0.4982, 0.4875, 0.5006, 0.4846, 0.4982, 0.4875, 0.5006, 0.4776, 0.4953, 0.4813, 0.4964, 0.4776, 0.4953, 0.4813, 0.4964, 0.4776, 0.4953, 0.4813, 0.4964, 0.02423, 0.5006, 0.02182, 0.5036, 0.02182, 0.5036, 0.02182, 0.5036, 0.02423, 0.5006, 0.02423, 0.5006, 0.02003, 0.5069, 0.01893, 0.5106, 0.01893, 0.5106, 0.01893, 0.5106, 0.02003, 0.5069, 0.02003, 0.5069, 0.02717, 0.4982, 0.03052, 0.4964, 0.02717, 0.4982, 0.03052, 0.4964, 0.02717, 0.4982, 0.03052, 0.4964, 0.1673, 0.952, 0.1663, 0.9624, 0.1663, 0.9624, 0.1663, 0.9624, 0.1673, 0.952, 0.1673, 0.952, 0.3026, 0.9101, 0.2922, 0.9091, 0.3026, 0.9101, 0.2922, 0.9091, 0.3026, 0.9101, 0.2922, 0.9091, 0.1663, 0.9624, 0.1663, 0.9696, 0.1663, 0.9696, 0.1663, 0.9696, 0.1663, 0.9624, 0.1663, 0.9624, 0.3445, 0.952, 0.3455, 0.9624, 0.3455, 0.9624, 0.3455, 0.9624, 0.3445, 0.952, 0.3445, 0.952, 0.3218, 0.9181, 0.3126, 0.9131, 0.3218, 0.9181, 0.3126, 0.9131, 0.3218, 0.9181, 0.3126, 0.9131, 0.3299, 0.9247, 0.3218, 0.9181, 0.3299, 0.9247, 0.3218, 0.9181, 0.3299, 0.9247, 0.3218, 0.9181, 0.3126, 0.9131, 0.3026, 0.9101, 0.3126, 0.9131, 0.3026, 0.9101, 0.3126, 0.9131, 0.3026, 0.9101, 0.2196, 0.9091, 0.2092, 0.9101, 0.2196, 0.9091, 0.2092, 0.9101, 0.2196, 0.9091, 0.2092, 0.9101, 0.1703, 0.942, 0.1673, 0.952, 0.1673, 0.952, 0.1673, 0.952, 0.1703, 0.942, 0.1703, 0.942, 0.2092, 0.9101, 0.1992, 0.9131, 0.2092, 0.9101, 0.1992, 0.9131, 0.2092, 0.9101, 0.1992, 0.9131, 0.3455, 0.9624, 0.3455, 0.9696, 0.3455, 0.9696, 0.3455, 0.9696, 0.3455, 0.9624, 0.3455, 0.9624, 0.3299, 0.9247, 0.3365, 0.9328, 0.3365, 0.9328, 0.3365, 0.9328, 0.3299, 0.9247, 0.3299, 0.9247, 0.3414, 0.942, 0.3445, 0.952, 0.3445, 0.952, 0.3445, 0.952, 0.3414, 0.942, 0.3414, 0.942, 0.2922, 0.9091, 0.2196, 0.9091, 0.2922, 0.9091, 0.2196, 0.9091, 0.2922, 0.9091, 0.2196, 0.9091, 0.1753, 0.9328, 0.1703, 0.942, 0.1703, 0.942, 0.1703, 0.942, 0.1753, 0.9328, 0.1753, 0.9328, 0.19, 0.9181, 0.1819, 0.9247, 0.19, 0.9181, 0.1819, 0.9247, 0.19, 0.9181, 0.1819, 0.9247, 0.3365, 0.9328, 0.3414, 0.942, 0.3414, 0.942, 0.3414, 0.942, 0.3365, 0.9328, 0.3365, 0.9328, 0.1819, 0.9247, 0.1753, 0.9328, 0.1753, 0.9328, 0.1753, 0.9328, 0.1819, 0.9247, 0.1819, 0.9247, 0.1992, 0.9131, 0.19, 0.9181, 0.1992, 0.9131, 0.19, 0.9181, 0.1992, 0.9131, 0.19, 0.9181, 0.0791, 0.7686, 0.07808, 0.779, 0.07808, 0.779, 0.07808, 0.779, 0.0791, 0.7686, 0.0791, 0.7686, 0.02583, 0.8219, 0.03622, 0.8209, 0.02583, 0.8219, 0.03622, 0.8209, 0.02583, 0.8219, 0.03622, 0.8209, 0.07012, 0.6664, 0.07505, 0.6756, 0.07505, 0.6756, 0.07505, 0.6756, 0.07012, 0.6664, 0.07012, 0.6664, 0.07012, 0.7982, 0.0635, 0.8063, 0.0635, 0.8063, 0.0635, 0.8063, 0.07012, 0.7982, 0.07012, 0.7982, 0.07808, 0.779, 0.07505, 0.789, 0.07505, 0.789, 0.07505, 0.789, 0.07808, 0.779, 0.07808, 0.779, 0.05542, 0.8129, 0.0635, 0.8063, 0.05542, 0.8129, 0.0635, 0.8063, 0.05542, 0.8129, 0.0635, 0.8063, 0.03622, 0.8209, 0.04621, 0.8178, 0.03622, 0.8209, 0.04621, 0.8178, 0.03622, 0.8209, 0.04621, 0.8178, 0.01856, 0.8219, 0.02583, 0.8219, 0.01856, 0.8219, 0.02583, 0.8219, 0.01856, 0.8219, 0.02583, 0.8219, 0.07808, 0.6856, 0.0791, 0.696, 0.0791, 0.696, 0.0791, 0.696, 0.07808, 0.6856, 0.07808, 0.6856, 0.0635, 0.6583, 0.05542, 0.6517, 0.0635, 0.6583, 0.05542, 0.6517, 0.0635, 0.6583, 0.05542, 0.6517, 0.0635, 0.6583, 0.07012, 0.6664, 0.07012, 0.6664, 0.07012, 0.6664, 0.0635, 0.6583, 0.0635, 0.6583, 0.05542, 0.6517, 0.04621, 0.6467, 0.05542, 0.6517, 0.04621, 0.6467, 0.05542, 0.6517, 0.04621, 0.6467, 0.07505, 0.789, 0.07012, 0.7982, 0.07012, 0.7982, 0.07012, 0.7982, 0.07505, 0.789, 0.07505, 0.789, 0.04621, 0.8178, 0.05542, 0.8129, 0.04621, 0.8178, 0.05542, 0.8129, 0.04621, 0.8178, 0.05542, 0.8129, 0.0791, 0.696, 0.0791, 0.7686, 0.0791, 0.7686, 0.0791, 0.7686, 0.0791, 0.696, 0.0791, 0.696, 0.07505, 0.6756, 0.07808, 0.6856, 0.07808, 0.6856, 0.07808, 0.6856, 0.07505, 0.6756, 0.07505, 0.6756, 0.03622, 0.6437, 0.02583, 0.6427, 0.03622, 0.6437, 0.02583, 0.6427, 0.03622, 0.6437, 0.02583, 0.6427, 0.02583, 0.6427, 0.01856, 0.6427, 0.02583, 0.6427, 0.01856, 0.6427, 0.02583, 0.6427, 0.01856, 0.6427, 0.04621, 0.6467, 0.03622, 0.6437, 0.04621, 0.6467, 0.03622, 0.6437, 0.04621, 0.6467, 0.03622, 0.6437])
me_bcube_cli_nw.use_remesh_preserve_volume = False
me_bcube_cli_nw.use_remesh_preserve_attributes = False
me_bcube_cli_nw.use_mirror_vertex_groups = False
me_bcube_cli_nw.update()

# ---- objects
ob_bcube_cli_nw = bpy.data.objects.new('bcube-Cli.NW', me_bcube_cli_nw)

# ---- transforms, parenting, visibility, modifiers, constraints
ob_bcube_cli_nw.location = (0.0, 0.0, 0.0)
ob_bcube_cli_nw.lineart.crease_threshold = 0.0

# ---- collection membership
col_collection_1.objects.link(ob_bcube_cli_nw)

# ---- scene / render settings (as saved in the file)
scene.frame_start = 1; scene.frame_end = 250; scene.frame_set(1)
scene.render.engine = 'BLENDER_EEVEE_NEXT'
scene.render.resolution_percentage = 50
scene.render.dither_intensity = 0.0
scene.cycles.use_denoising = False
scene.cycles.samples = 128
scene.cycles.sampling_pattern = 'TABULATED_SOBOL'
scene.cycles.light_sampling_threshold = 0.0
scene.cycles.use_adaptive_sampling = False
scene.cycles.use_light_tree = False
scene.cycles.blur_glossy = 0.0
scene.cycles.sample_clamp_indirect = 0.0
scene.view_settings.view_transform = 'Standard'
bpy.context.view_layer.update()

# ---- added for rendering (the .blend has no active camera and no usable light): camera, sun
cam_auto = bpy.data.cameras.new('AutoCamera')
cam_auto.lens = 50.0
cam_auto.sensor_width = 36.0
cam_auto.clip_end = 1000.0
ob_auto_camera = bpy.data.objects.new('AutoCamera', cam_auto)
scene.collection.objects.link(ob_auto_camera)
ob_auto_camera.location = (27.8645, -33.4374, 22.2916)
ob_auto_camera.rotation_euler = (1.09748, -7.21219e-08, 0.694738)
scene.camera = ob_auto_camera
light_auto_sun = bpy.data.lights.new('AutoSun', 'SUN')
light_auto_sun.energy = 3.0
light_auto_sun.angle = 0.0523599
ob_auto_sun = bpy.data.objects.new('AutoSun', light_auto_sun)
scene.collection.objects.link(ob_auto_sun)
ob_auto_sun.rotation_euler = (0.872665, 0.174533, 0.523599)
bpy.context.view_layer.update()
